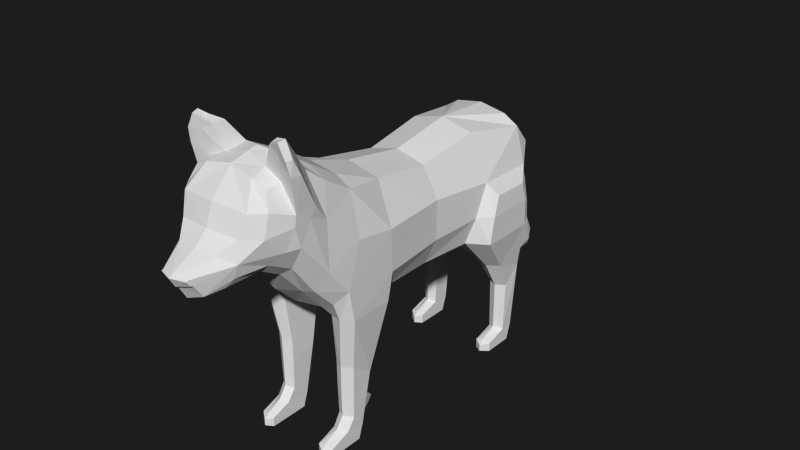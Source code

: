 # Source: WolfIdle.blend  (saved by Blender 2.77.0; exported with 4.5.12 LTS)
import bpy
from mathutils import Matrix  # noqa: F401  (used for matrix-valued properties, if any)

bpy.ops.wm.read_factory_settings(use_empty=True)
scene = bpy.context.scene
scene.name = 'Scene'

# ---- collections
col_collection_1 = bpy.data.collections.new('Collection 1'); scene.collection.children.link(col_collection_1)

# ---- world
world_world = bpy.data.worlds.new('World'); scene.world = world_world
world_world.color = (0.01222, 0.01222, 0.01222)
world_world.use_sun_shadow = False
world_world.sun_shadow_jitter_overblur = 0.0
world_world.cycles.sampling_method = 'NONE'
world_world.cycles.sample_map_resolution = 256

# ---- meshes
me_cube_002 = bpy.data.meshes.new('Cube.002')
me_cube_002.from_pydata([(0.3144, -2.284, 2.341), (0.4206, -1.975, 3.071), (0.4598, -1.51, 1.917), (0.4679, -1.335, 2.949), (0.5587, -1.422, 2.637), (0.4925, -2.034, 2.902), (0.5809, -1.432, 2.112), (0.3623, -2.287, 2.484), (0.406, -1.99, 2.37), (0.4354, -1.819, 3.097), (0.5794, -1.804, 2.827), (0.517, -1.888, 2.487), (0.3055, -1.343, 3.053), (0.2473, -2.338, 2.25), (0.305, -1.511, 1.866), (0.2739, -1.994, 3.141), (0.3787, -2.165, 2.907), (0.2225, -2.398, 2.559), (0.2428, -1.8, 3.17), (0.3182, -2.01, 2.294), (0.1738, -2.512, 2.216), (0.1536, -2.643, 2.422), (0.4301, -1.74, 2.242), (0.443, -1.543, 3.113), (0.5864, -1.582, 2.838), (0.5685, -1.752, 2.492), (0.3076, -1.769, 2.153), (0.2479, -1.559, 3.197), (0.4921, -2.091, 2.677), (0.5766, -1.821, 2.716), (0.3412, -2.239, 2.69), (0.5769, -1.632, 2.729), (0.1612, -2.606, 2.36), (0.1536, -2.662, 2.412), (0.1612, -2.625, 2.359), (0.4789, -1.694, 3.328), (0.4713, -1.863, 3.338), (0.6152, -1.758, 3.182), (0.6082, -1.873, 3.19), (0.3389, -1.836, 3.405), (0.3439, -1.7, 3.41), (0.5281, -1.832, 3.502), (0.5093, -1.907, 3.489), (0.6042, -1.838, 3.341), (0.5866, -1.905, 3.338), (0.4012, -1.863, 3.457), (0.4129, -1.813, 3.478), (0.4716, -1.022, 2.75), (0.3055, -1.03, 2.853), (0.3257, 0.1876, 2.527), (0.0, 0.1794, 2.614), (0.3484, 0.9135, 2.643), (0.0, 0.906, 2.733), (0.4679, 1.579, 2.539), (0.3055, 1.572, 2.643), (0.4679, 1.76, 2.318), (0.2252, 1.871, 2.419), (0.4679, 1.754, 1.975), (0.2252, 1.787, 1.819), (0.4679, 1.553, 1.493), (0.3061, 1.527, 1.49), (0.4679, 0.7167, 1.494), (0.3055, 0.7762, 1.427), (0.4169, 0.1079, 1.505), (0.2621, 0.1217, 1.434), (0.489, -0.5595, 1.565), (0.3161, -0.5616, 1.453), (0.4742, -1.288, 1.684), (0.3184, -1.282, 1.603), (0.5719, 0.9137, 2.149), (0.5765, 1.579, 2.134), (0.5604, 0.7666, 1.793), (0.5492, 1.581, 1.846), (0.5282, 0.1498, 1.782), (0.5966, -0.5989, 1.777), (0.5987, -1.206, 1.833), (0.5259, 0.157, 2.22), (0.6001, -0.6163, 2.236), (0.5999, -1.053, 2.301), (0.0, -0.5327, 2.737), (0.3611, -0.5248, 2.647), (0.2959, 1.851, 2.083), (0.2357, 2.023, 2.031), (0.2353, 1.837, 1.693), (0.3063, 1.952, 1.875), (0.2306, 2.152, 1.677), (0.2294, 1.828, 1.448), (0.2912, 2.024, 1.563), (0.2012, 2.273, 1.328), (0.2151, 1.887, 1.236), (0.2525, 2.112, 1.27), (0.1676, 2.341, 1.083), (0.1676, 2.036, 0.8748), (0.2011, 2.22, 0.9789), (0.1391, 2.473, 0.8714), (0.139, 2.258, 0.682), (0.1704, 2.405, 0.7697), (0.1286, 2.458, 0.6911), (0.6919, 1.486, 1.489), (0.6929, 0.8548, 1.494), (0.6846, 0.986, 2.01), (0.6846, 1.417, 2.003), (0.7008, 0.9022, 1.799), (0.6996, 1.458, 1.805), (0.3531, 1.571, 0.9556), (0.4685, 1.594, 0.9624), (0.5921, 1.535, 0.9529), (0.3754, 1.343, 0.7437), (0.4688, 1.295, 0.7437), (0.5692, 1.363, 0.7437), (0.3889, 1.539, 0.1695), (0.4692, 1.56, 0.1695), (0.3889, 1.343, 0.1655), (0.4692, 1.295, 0.1952), (0.5558, 1.505, 0.1695), (0.5558, 1.363, 0.1655), (0.3889, 1.482, -0.002946), (0.4692, 1.502, 0.00062), (0.3889, 1.383, -0.002946), (0.4692, 1.335, -0.002946), (0.5558, 1.448, -0.002946), (0.5558, 1.404, -0.002946), (0.3889, 1.098, 0.09539), (0.4692, 1.05, 0.06824), (0.4692, 1.05, -0.002946), (0.5558, 1.118, 0.09539), (0.3889, 1.098, -0.002946), (0.5558, 1.118, -0.002946), (0.4692, 1.108, 0.1225), (0.2986, -0.7953, 0.7233), (0.3934, -0.7745, 0.7233), (0.3001, -1.082, 0.6417), (0.3934, -1.131, 0.6433), (0.4954, -0.829, 0.7233), (0.4939, -1.062, 0.641), (0.3136, -0.8928, 0.1695), (0.3939, -0.8719, 0.1695), (0.3136, -1.163, 0.1719), (0.3939, -1.211, 0.2016), (0.4804, -0.9265, 0.1695), (0.4804, -1.143, 0.1719), (0.3136, -0.9498, -0.002946), (0.3939, -0.9302, 0.0006201), (0.3136, -1.048, -0.002946), (0.3939, -1.097, -0.002946), (0.4804, -0.9835, -0.002946), (0.4804, -1.028, -0.002946), (0.3136, -1.384, 0.09539), (0.3939, -1.433, 0.06824), (0.3939, -1.433, -0.002946), (0.4804, -1.364, 0.09539), (0.3136, -1.384, -0.002946), (0.4804, -1.364, -0.002946), (0.3939, -1.374, 0.1225), (0.3936, -1.128, 0.4723), (0.4893, -1.06, 0.4598), (0.4903, -0.8778, 0.4683), (0.3037, -0.8441, 0.4683), (0.3047, -1.08, 0.4605), (0.3936, -0.8232, 0.4683), (0.3938, -1.125, 0.321), (0.3091, -0.8708, 0.3107), (0.3938, -0.8499, 0.3107), (0.4844, -1.057, 0.2979), (0.4849, -0.9045, 0.3107), (0.3096, -1.078, 0.2985), (0.4538, -0.8011, 0.3524), (0.4565, -0.7744, 0.4046), (0.4072, -0.7674, 0.404), (0.3615, -0.7625, 0.4046), (0.3642, -0.7892, 0.3524), (0.4073, -0.7941, 0.3518), (0.5923, -1.135, 1.476), (0.5837, -0.6502, 1.476), (0.4705, -1.209, 1.476), (0.3176, -1.15, 1.454), (0.4752, -0.6211, 1.476), (0.3288, -0.6382, 1.442), (0.3006, -1.086, 0.8913), (0.3964, -1.134, 0.8929), (0.5013, -1.066, 0.8906), (0.3572, 1.158, 1.052), (0.4685, 1.107, 1.069), (0.6015, 1.194, 1.069), (-0.3144, -2.284, 2.341), (-0.4206, -1.975, 3.071), (-0.4598, -1.51, 1.917), (-0.4679, -1.335, 2.949), (-0.5587, -1.422, 2.637), (-0.4925, -2.034, 2.902), (-0.5809, -1.432, 2.112), (-0.3623, -2.287, 2.484), (-0.406, -1.99, 2.37), (-0.4354, -1.819, 3.097), (-0.5794, -1.804, 2.827), (-0.517, -1.888, 2.487), (-0.3055, -1.343, 3.053), (-0.2473, -2.338, 2.25), (-0.305, -1.511, 1.866), (-0.2739, -1.994, 3.141), (-0.3787, -2.165, 2.907), (-0.2225, -2.398, 2.559), (-0.2428, -1.8, 3.17), (-0.3182, -2.01, 2.294), (-0.1738, -2.512, 2.216), (-0.1536, -2.643, 2.422), (-0.4301, -1.74, 2.242), (-0.443, -1.543, 3.113), (-0.5864, -1.582, 2.838), (-0.5685, -1.752, 2.492), (-0.3076, -1.769, 2.153), (-0.2479, -1.559, 3.197), (-0.4921, -2.091, 2.677), (-0.5766, -1.821, 2.716), (-0.3412, -2.239, 2.69), (-0.5769, -1.632, 2.729), (-0.1612, -2.606, 2.36), (-0.1536, -2.662, 2.412), (-0.1612, -2.625, 2.359), (-0.4789, -1.694, 3.328), (-0.4713, -1.863, 3.338), (-0.6152, -1.758, 3.182), (-0.6082, -1.873, 3.19), (-0.3389, -1.836, 3.405), (-0.3439, -1.7, 3.41), (-0.5281, -1.832, 3.502), (-0.5093, -1.907, 3.489), (-0.6042, -1.838, 3.341), (-0.5866, -1.905, 3.338), (-0.4012, -1.863, 3.457), (-0.4129, -1.813, 3.478), (-0.4716, -1.022, 2.75), (-0.3055, -1.03, 2.853), (-0.3498, 0.1882, 2.52), (-0.3742, 0.914, 2.636), (-0.4679, 1.579, 2.539), (-0.3055, 1.572, 2.643), (-0.4679, 1.76, 2.318), (-0.2252, 1.871, 2.419), (-0.4679, 1.754, 1.975), (-0.2252, 1.787, 1.819), (-0.4679, 1.553, 1.493), (-0.3061, 1.527, 1.49), (-0.4679, 0.7167, 1.494), (-0.3055, 0.7762, 1.427), (-0.4169, 0.1079, 1.505), (-0.2621, 0.1217, 1.434), (-0.489, -0.5595, 1.565), (-0.3161, -0.5616, 1.453), (-0.4742, -1.288, 1.684), (-0.3184, -1.282, 1.603), (-0.5719, 0.9137, 2.149), (-0.5765, 1.579, 2.134), (-0.5604, 0.7666, 1.793), (-0.5492, 1.581, 1.846), (-0.5282, 0.1498, 1.782), (-0.5966, -0.5989, 1.777), (-0.5987, -1.206, 1.833), (-0.5259, 0.157, 2.22), (-0.6001, -0.6163, 2.236), (-0.5999, -1.053, 2.301), (-0.3878, -0.5242, 2.641), (-0.2959, 1.851, 2.083), (-0.2357, 2.023, 2.031), (-0.2353, 1.837, 1.693), (-0.3063, 1.952, 1.875), (-0.2306, 2.152, 1.677), (-0.2294, 1.828, 1.448), (-0.2912, 2.024, 1.563), (-0.2012, 2.273, 1.328), (-0.2151, 1.887, 1.236), (-0.2525, 2.112, 1.27), (-0.1676, 2.341, 1.083), (-0.1676, 2.036, 0.8748), (-0.2011, 2.22, 0.9789), (-0.1391, 2.473, 0.8714), (-0.139, 2.258, 0.682), (-0.1704, 2.405, 0.7697), (-0.1286, 2.458, 0.6911), (-0.6919, 1.486, 1.489), (-0.6929, 0.8548, 1.494), (-0.6846, 0.986, 2.01), (-0.6846, 1.417, 2.003), (-0.7008, 0.9022, 1.799), (-0.6996, 1.458, 1.805), (-0.3531, 1.571, 0.9556), (-0.4685, 1.594, 0.9624), (-0.5921, 1.535, 0.9529), (-0.3754, 1.343, 0.7437), (-0.4688, 1.295, 0.7437), (-0.5692, 1.363, 0.7437), (-0.3889, 1.539, 0.1695), (-0.4692, 1.56, 0.1695), (-0.3889, 1.343, 0.1655), (-0.4692, 1.295, 0.1952), (-0.5558, 1.505, 0.1695), (-0.5558, 1.363, 0.1655), (-0.3889, 1.482, -0.002946), (-0.4692, 1.502, 0.00062), (-0.3889, 1.383, -0.002946), (-0.4692, 1.335, -0.002946), (-0.5558, 1.448, -0.002946), (-0.5558, 1.404, -0.002946), (-0.3889, 1.098, 0.09539), (-0.4692, 1.05, 0.06824), (-0.4692, 1.05, -0.002946), (-0.5558, 1.118, 0.09539), (-0.3889, 1.098, -0.002946), (-0.5558, 1.118, -0.002946), (-0.4692, 1.108, 0.1225), (-0.2986, -0.7953, 0.7233), (-0.3934, -0.7745, 0.7233), (-0.3001, -1.082, 0.6417), (-0.3934, -1.131, 0.6433), (-0.4954, -0.829, 0.7233), (-0.4939, -1.062, 0.641), (-0.3136, -0.8928, 0.1695), (-0.3939, -0.8719, 0.1695), (-0.3136, -1.163, 0.1719), (-0.3939, -1.211, 0.2016), (-0.4804, -0.9265, 0.1695), (-0.4804, -1.143, 0.1719), (-0.3136, -0.9498, -0.002946), (-0.3939, -0.9302, 0.0006201), (-0.3136, -1.048, -0.002946), (-0.3939, -1.097, -0.002946), (-0.4804, -0.9835, -0.002946), (-0.4804, -1.028, -0.002946), (-0.3136, -1.384, 0.09539), (-0.3939, -1.433, 0.06824), (-0.3939, -1.433, -0.002946), (-0.4804, -1.364, 0.09539), (-0.3136, -1.384, -0.002946), (-0.4804, -1.364, -0.002946), (-0.3939, -1.374, 0.1225), (-0.3936, -1.128, 0.4723), (-0.4893, -1.06, 0.4598), (-0.4903, -0.8778, 0.4683), (-0.3037, -0.8441, 0.4683), (-0.3047, -1.08, 0.4605), (-0.3936, -0.8232, 0.4683), (-0.3938, -1.125, 0.321), (-0.3091, -0.8708, 0.3107), (-0.3938, -0.8499, 0.3107), (-0.4844, -1.057, 0.2979), (-0.4849, -0.9045, 0.3107), (-0.3096, -1.078, 0.2985), (-0.4538, -0.8011, 0.3524), (-0.4565, -0.7744, 0.4046), (-0.4072, -0.7674, 0.404), (-0.3615, -0.7625, 0.4046), (-0.3642, -0.7892, 0.3524), (-0.4073, -0.7941, 0.3518), (-0.5923, -1.135, 1.476), (-0.5837, -0.6502, 1.476), (-0.4705, -1.209, 1.476), (-0.3176, -1.15, 1.454), (-0.4752, -0.6211, 1.476), (-0.3288, -0.6382, 1.442), (-0.3006, -1.086, 0.8913), (-0.3964, -1.134, 0.8929), (-0.5013, -1.066, 0.8906), (0.0, -1.551, 1.797), (0.0, -1.35, 3.105), (0.0, -2.383, 2.18), (0.0, -1.96, 3.189), (0.0, -2.202, 2.926), (0.0, -2.42, 2.581), (0.0, -1.755, 3.238), (0.0, -2.029, 2.234), (0.0, -2.699, 2.429), (0.0, -2.549, 2.158), (0.0, -1.656, 3.256), (0.0, -1.797, 2.121), (0.0, -2.282, 2.708), (0.0, -2.637, 2.313), (0.0, -2.718, 2.42), (0.0, -2.656, 2.312), (0.0, -1.037, 2.904), (0.0, 1.572, 2.697), (0.0, 1.888, 2.448), (0.0, 1.793, 1.75), (0.0, 1.605, 1.402), (0.0, 0.7691, 1.365), (0.0, 0.1425, 1.386), (0.0, -0.5687, 1.41), (0.0, -1.284, 1.544), (0.0, 2.051, 2.049), (0.0, 1.819, 1.661), (0.0, 2.185, 1.683), (0.0, 1.815, 1.412), (0.0, 2.306, 1.321), (0.0, 1.862, 1.207), (0.0, 2.372, 1.088), (0.0, 2.024, 0.8419), (0.0, 2.521, 0.8713), (0.0, 2.268, 0.6375), (0.0, 2.48, 0.6608), (-0.3572, 1.158, 1.052), (-0.4685, 1.107, 1.069), (-0.6015, 1.194, 1.069)], [], [(10, 9, 1, 5), (19, 8, 0, 13), (369, 19, 13, 364), (18, 368, 365, 15), (16, 15, 365, 366), (29, 10, 5, 28), (8, 11, 7, 0), (362, 14, 26, 373), (22, 25, 11, 8), (31, 24, 10, 29), (26, 22, 8, 19), (18, 9, 36, 39), (27, 372, 368, 18), (24, 23, 35, 37), (0, 7, 21, 32, 20), (17, 367, 370, 21), (28, 5, 16, 30), (5, 1, 15, 16), (9, 18, 15, 1), (20, 32, 375, 371), (364, 13, 20, 371), (17, 21, 7), (3, 12, 27, 23), (363, 372, 27, 12), (4, 3, 23, 24), (14, 2, 22, 26), (4, 24, 31), (2, 6, 25, 22), (26, 19, 369, 373), (0, 20, 13), (6, 4, 31, 25), (7, 28, 30, 17), (17, 30, 374, 367), (25, 31, 29, 11), (11, 29, 28, 7), (16, 366, 374, 30), (377, 34, 33, 376), (21, 370, 376, 33), (32, 21, 33, 34), (375, 32, 34, 377), (37, 35, 41, 43), (38, 37, 43, 44), (23, 27, 40, 35), (10, 24, 37, 38), (27, 18, 39, 40), (9, 10, 38, 36), (43, 41, 42, 44), (41, 46, 45, 42), (40, 39, 45, 46), (39, 36, 42, 45), (35, 40, 46, 41), (36, 38, 44, 42), (363, 12, 48, 378), (12, 3, 47, 48), (79, 80, 49, 50), (50, 49, 51, 52), (52, 54, 379), (52, 51, 53, 54), (379, 54, 56, 380), (54, 53, 55, 56), (380, 56, 82, 387), (381, 58, 60, 382), (58, 57, 59, 60), (382, 60, 62, 383), (182, 181, 107, 108), (383, 62, 64, 384), (62, 61, 63, 64), (384, 64, 66, 385), (64, 63, 65, 66), (385, 66, 68, 386), (67, 68, 175, 174), (386, 68, 14, 362), (68, 2, 14), (53, 51, 69, 70), (70, 69, 100, 101), (72, 70, 101, 103), (59, 57, 72), (55, 70, 72, 57), (53, 70, 55), (65, 63, 73, 74), (75, 67, 174, 172), (2, 67, 75, 6), (63, 61, 71, 73), (6, 75, 78, 4), (74, 73, 76, 77), (75, 74, 77, 78), (73, 71, 69, 76), (48, 47, 80, 79), (378, 48, 79), (49, 76, 69, 51), (80, 77, 76, 49), (77, 80, 47, 78), (4, 78, 47, 3), (81, 57, 58), (387, 82, 85, 389), (81, 58, 83, 84), (56, 81, 84, 82), (58, 381, 388, 83), (85, 87, 90, 88), (84, 83, 86, 87), (83, 388, 390, 86), (82, 84, 87, 85), (88, 90, 93, 91), (389, 85, 88, 391), (87, 86, 89, 90), (86, 390, 392, 89), (91, 93, 96, 94), (391, 88, 91, 393), (90, 89, 92, 93), (89, 392, 394, 92), (395, 94, 97, 397), (393, 91, 94, 395), (93, 92, 95, 96), (92, 394, 396, 95), (95, 97, 96), (397, 97, 95, 396), (96, 97, 94), (57, 81, 56, 55), (101, 100, 102, 103), (103, 102, 99, 98), (59, 72, 103, 98), (69, 71, 102, 100), (71, 61, 99, 102), (181, 104, 107), (109, 108, 113, 115), (183, 182, 108, 109), (106, 183, 109), (114, 115, 121, 120), (118, 119, 124, 126), (105, 106, 114, 111), (106, 109, 115, 114), (104, 105, 111, 110), (108, 107, 112, 113), (116, 117, 119, 118), (119, 117, 120, 121), (112, 110, 116, 118), (110, 111, 117, 116), (111, 114, 120, 117), (115, 113, 128, 125), (125, 123, 124, 127), (123, 122, 126, 124), (112, 118, 126, 122), (119, 121, 127, 124), (113, 112, 122, 128), (121, 115, 125, 127), (125, 128, 123), (128, 122, 123), (164, 163, 140, 139), (163, 160, 138, 140), (139, 140, 146, 145), (143, 144, 149, 151), (165, 161, 135, 137), (161, 162, 136, 135), (162, 164, 139, 136), (160, 165, 137, 138), (141, 142, 144, 143), (144, 142, 145, 146), (137, 135, 141, 143), (135, 136, 142, 141), (136, 139, 145, 142), (140, 138, 153, 150), (150, 148, 149, 152), (148, 147, 151, 149), (137, 143, 151, 147), (144, 146, 152, 149), (138, 137, 147, 153), (146, 140, 150, 152), (150, 153, 148), (153, 147, 148), (132, 131, 158, 154), (130, 133, 156, 159), (129, 130, 159, 157), (131, 129, 157, 158), (134, 132, 154, 155), (133, 134, 155, 156), (154, 158, 165, 160), (159, 156, 167, 168), (162, 161, 170, 171), (158, 157, 161, 165), (155, 154, 160, 163), (156, 155, 163, 164), (168, 167, 166, 171), (169, 168, 171, 170), (164, 162, 171, 166), (157, 159, 168, 169), (156, 164, 166, 167), (161, 157, 169, 170), (180, 172, 174, 179), (178, 175, 177, 129), (130, 176, 173, 133), (133, 173, 172, 180), (179, 174, 175, 178), (68, 66, 177, 175), (66, 65, 176, 177), (74, 75, 172, 173), (65, 74, 173, 176), (2, 68, 67), (129, 131, 178), (134, 133, 180), (132, 134, 180, 179), (131, 132, 179, 178), (129, 177, 176, 130), (107, 104, 110, 112), (98, 99, 183, 106), (99, 61, 182, 183), (60, 59, 105, 104), (59, 98, 106, 105), (62, 60, 104, 181), (61, 62, 181, 182), (194, 189, 185, 193), (203, 197, 184, 192), (369, 364, 197, 203), (202, 199, 365, 368), (200, 366, 365, 199), (213, 212, 189, 194), (192, 184, 191, 195), (362, 373, 210, 198), (206, 192, 195, 209), (215, 213, 194, 208), (210, 203, 192, 206), (202, 223, 220, 193), (211, 202, 368, 372), (208, 221, 219, 207), (184, 204, 216, 205, 191), (201, 205, 370, 367), (212, 214, 200, 189), (189, 200, 199, 185), (193, 185, 199, 202), (204, 371, 375, 216), (364, 371, 204, 197), (201, 191, 205), (187, 207, 211, 196), (363, 196, 211, 372), (188, 208, 207, 187), (198, 210, 206, 186), (188, 215, 208), (186, 206, 209, 190), (210, 373, 369, 203), (184, 197, 204), (190, 209, 215, 188), (191, 201, 214, 212), (201, 367, 374, 214), (209, 195, 213, 215), (195, 191, 212, 213), (200, 214, 374, 366), (377, 376, 217, 218), (205, 217, 376, 370), (216, 218, 217, 205), (375, 377, 218, 216), (221, 227, 225, 219), (222, 228, 227, 221), (207, 219, 224, 211), (194, 222, 221, 208), (211, 224, 223, 202), (193, 220, 222, 194), (227, 228, 226, 225), (225, 226, 229, 230), (224, 230, 229, 223), (223, 229, 226, 220), (219, 225, 230, 224), (220, 226, 228, 222), (363, 378, 232, 196), (196, 232, 231, 187), (79, 50, 233, 261), (50, 52, 234, 233), (52, 379, 236), (52, 236, 235, 234), (379, 380, 238, 236), (236, 238, 237, 235), (380, 387, 263, 238), (381, 382, 242, 240), (240, 242, 241, 239), (382, 383, 244, 242), (399, 289, 288, 398), (383, 384, 246, 244), (244, 246, 245, 243), (384, 385, 248, 246), (246, 248, 247, 245), (385, 386, 250, 248), (249, 355, 356, 250), (386, 362, 198, 250), (250, 198, 186), (235, 252, 251, 234), (252, 282, 281, 251), (254, 284, 282, 252), (241, 254, 239), (237, 239, 254, 252), (235, 237, 252), (247, 256, 255, 245), (257, 353, 355, 249), (186, 190, 257, 249), (245, 255, 253, 243), (190, 188, 260, 257), (256, 259, 258, 255), (257, 260, 259, 256), (255, 258, 251, 253), (232, 79, 261, 231), (378, 79, 232), (233, 234, 251, 258), (261, 233, 258, 259), (259, 260, 231, 261), (188, 187, 231, 260), (262, 240, 239), (387, 389, 266, 263), (262, 265, 264, 240), (238, 263, 265, 262), (240, 264, 388, 381), (266, 269, 271, 268), (265, 268, 267, 264), (264, 267, 390, 388), (263, 266, 268, 265), (269, 272, 274, 271), (389, 391, 269, 266), (268, 271, 270, 267), (267, 270, 392, 390), (272, 275, 277, 274), (391, 393, 272, 269), (271, 274, 273, 270), (270, 273, 394, 392), (395, 397, 278, 275), (393, 395, 275, 272), (274, 277, 276, 273), (273, 276, 396, 394), (276, 277, 278), (397, 396, 276, 278), (277, 275, 278), (239, 237, 238, 262), (282, 284, 283, 281), (284, 279, 280, 283), (241, 279, 284, 254), (251, 281, 283, 253), (253, 283, 280, 243), (398, 288, 285), (290, 296, 294, 289), (400, 290, 289, 399), (287, 290, 400), (295, 301, 302, 296), (299, 307, 305, 300), (286, 292, 295, 287), (287, 295, 296, 290), (285, 291, 292, 286), (289, 294, 293, 288), (297, 299, 300, 298), (300, 302, 301, 298), (293, 299, 297, 291), (291, 297, 298, 292), (292, 298, 301, 295), (296, 306, 309, 294), (306, 308, 305, 304), (304, 305, 307, 303), (293, 303, 307, 299), (300, 305, 308, 302), (294, 309, 303, 293), (302, 308, 306, 296), (306, 304, 309), (309, 304, 303), (345, 320, 321, 344), (344, 321, 319, 341), (320, 326, 327, 321), (324, 332, 330, 325), (346, 318, 316, 342), (342, 316, 317, 343), (343, 317, 320, 345), (341, 319, 318, 346), (322, 324, 325, 323), (325, 327, 326, 323), (318, 324, 322, 316), (316, 322, 323, 317), (317, 323, 326, 320), (321, 331, 334, 319), (331, 333, 330, 329), (329, 330, 332, 328), (318, 328, 332, 324), (325, 330, 333, 327), (319, 334, 328, 318), (327, 333, 331, 321), (331, 329, 334), (334, 329, 328), (313, 335, 339, 312), (311, 340, 337, 314), (310, 338, 340, 311), (312, 339, 338, 310), (315, 336, 335, 313), (314, 337, 336, 315), (335, 341, 346, 339), (340, 349, 348, 337), (343, 352, 351, 342), (339, 346, 342, 338), (336, 344, 341, 335), (337, 345, 344, 336), (349, 352, 347, 348), (350, 351, 352, 349), (345, 347, 352, 343), (338, 350, 349, 340), (337, 348, 347, 345), (342, 351, 350, 338), (361, 360, 355, 353), (359, 310, 358, 356), (311, 314, 354, 357), (314, 361, 353, 354), (360, 359, 356, 355), (250, 356, 358, 248), (248, 358, 357, 247), (256, 354, 353, 257), (247, 357, 354, 256), (186, 249, 250), (310, 359, 312), (315, 361, 314), (313, 360, 361, 315), (312, 359, 360, 313), (310, 311, 357, 358), (288, 293, 291, 285), (279, 287, 400, 280), (280, 400, 399, 243), (242, 285, 286, 241), (241, 286, 287, 279), (244, 398, 285, 242), (243, 399, 398, 244)])
_ca = me_cube_002.color_attributes.new('Col', 'BYTE_COLOR', 'CORNER')
_ca.data.foreach_set('color', [0.305, 0.305, 0.305, 1.0, 0.305, 0.305, 0.305, 1.0, 0.305, 0.305, 0.305, 1.0, 0.305, 0.305, 0.305, 1.0, 1.0, 1.0, 1.0, 1.0, 1.0, 1.0, 1.0, 1.0, 1.0, 1.0, 1.0, 1.0, 1.0, 1.0, 1.0, 1.0, 1.0, 1.0, 1.0, 1.0, 1.0, 1.0, 1.0, 1.0, 1.0, 1.0, 1.0, 1.0, 1.0, 1.0, 1.0, 1.0, 0.305, 0.305, 0.305, 1.0, 0.305, 0.305, 0.305, 1.0, 0.305, 0.305, 0.305, 1.0, 0.305, 0.305, 0.305, 1.0, 0.305, 0.305, 0.305, 1.0, 0.305, 0.305, 0.305, 1.0, 0.305, 0.305, 0.305, 1.0, 0.305, 0.305, 0.305, 1.0, 0.305, 0.305, 0.305, 1.0, 0.305, 0.305, 0.305, 1.0, 0.305, 0.305, 0.305, 1.0, 0.305, 0.305, 0.305, 1.0, 0.305, 0.305, 0.305, 1.0, 0.305, 0.305, 0.305, 1.0, 0.305, 0.305, 0.305, 1.0, 0.305, 0.305, 0.305, 1.0, 1.0, 1.0, 1.0, 1.0, 1.0, 1.0, 1.0, 1.0, 1.0, 1.0, 1.0, 1.0, 1.0, 1.0, 1.0, 1.0, 0.305, 0.305, 0.305, 1.0, 0.305, 0.305, 0.305, 1.0, 0.305, 0.305, 0.305, 1.0, 0.305, 0.305, 0.305, 1.0, 0.305, 0.305, 0.305, 1.0, 0.305, 0.305, 0.305, 1.0, 0.305, 0.305, 0.305, 1.0, 0.305, 0.305, 0.305, 1.0, 1.0, 1.0, 1.0, 1.0, 1.0, 1.0, 1.0, 1.0, 1.0, 1.0, 1.0, 1.0, 1.0, 1.0, 1.0, 1.0, 1.0, 1.0, 1.0, 1.0, 1.0, 1.0, 1.0, 1.0, 1.0, 1.0, 1.0, 1.0, 1.0, 1.0, 1.0, 1.0, 0.305, 0.305, 0.305, 1.0, 0.305, 0.305, 0.305, 1.0, 0.305, 0.305, 0.305, 1.0, 0.305, 0.305, 0.305, 1.0, 0.305, 0.305, 0.305, 1.0, 0.305, 0.305, 0.305, 1.0, 0.305, 0.305, 0.305, 1.0, 0.305, 0.305, 0.305, 1.0, 0.305, 0.305, 0.305, 1.0, 0.305, 0.305, 0.305, 1.0, 0.305, 0.305, 0.305, 1.0, 0.305, 0.305, 0.305, 1.0, 0.305, 0.305, 0.305, 1.0, 0.305, 0.305, 0.305, 1.0, 0.305, 0.305, 0.305, 1.0, 0.305, 0.305, 0.305, 1.0, 0.305, 0.305, 0.305, 1.0, 0.305, 0.305, 0.305, 1.0, 0.305, 0.305, 0.305, 1.0, 0.305, 0.305, 0.305, 1.0, 0.305, 0.305, 0.305, 1.0, 0.305, 0.305, 0.305, 1.0, 0.305, 0.305, 0.305, 1.0, 0.305, 0.305, 0.305, 1.0, 0.305, 0.305, 0.305, 1.0, 0.305, 0.305, 0.305, 1.0, 0.305, 0.305, 0.305, 1.0, 0.305, 0.305, 0.305, 1.0, 0.305, 0.305, 0.305, 1.0, 0.305, 0.305, 0.305, 1.0, 0.305, 0.305, 0.305, 1.0, 0.305, 0.305, 0.305, 1.0, 0.305, 0.305, 0.305, 1.0, 1.0, 1.0, 1.0, 1.0, 1.0, 1.0, 1.0, 1.0, 1.0, 1.0, 1.0, 1.0, 1.0, 1.0, 1.0, 1.0, 0.305, 0.305, 0.305, 1.0, 0.305, 0.305, 0.305, 1.0, 0.305, 0.305, 0.305, 1.0, 0.305, 0.305, 0.305, 1.0, 0.305, 0.305, 0.305, 1.0, 0.305, 0.305, 0.305, 1.0, 0.305, 0.305, 0.305, 1.0, 0.305, 0.305, 0.305, 1.0, 0.305, 0.305, 0.305, 1.0, 0.305, 0.305, 0.305, 1.0, 0.305, 0.305, 0.305, 1.0, 0.305, 0.305, 0.305, 1.0, 0.305, 0.305, 0.305, 1.0, 0.305, 0.305, 0.305, 1.0, 0.305, 0.305, 0.305, 1.0, 1.0, 1.0, 1.0, 1.0, 1.0, 1.0, 1.0, 1.0, 1.0, 1.0, 1.0, 1.0, 1.0, 1.0, 1.0, 1.0, 0.305, 0.305, 0.305, 1.0, 0.305, 0.305, 0.305, 1.0, 0.305, 0.305, 0.305, 1.0, 0.305, 0.305, 0.305, 1.0, 0.305, 0.305, 0.305, 1.0, 0.305, 0.305, 0.305, 1.0, 0.305, 0.305, 0.305, 1.0, 1.0, 1.0, 1.0, 1.0, 1.0, 1.0, 1.0, 1.0, 1.0, 1.0, 1.0, 1.0, 1.0, 1.0, 1.0, 1.0, 1.0, 1.0, 1.0, 1.0, 1.0, 1.0, 1.0, 1.0, 1.0, 1.0, 1.0, 1.0, 0.305, 0.305, 0.305, 1.0, 0.305, 0.305, 0.305, 1.0, 0.305, 0.305, 0.305, 1.0, 0.305, 0.305, 0.305, 1.0, 0.305, 0.305, 0.305, 1.0, 0.305, 0.305, 0.305, 1.0, 0.305, 0.305, 0.305, 1.0, 0.305, 0.305, 0.305, 1.0, 0.305, 0.305, 0.305, 1.0, 0.305, 0.305, 0.305, 1.0, 0.305, 0.305, 0.305, 1.0, 0.305, 0.305, 0.305, 1.0, 0.305, 0.305, 0.305, 1.0, 0.305, 0.305, 0.305, 1.0, 0.305, 0.305, 0.305, 1.0, 0.305, 0.305, 0.305, 1.0, 0.305, 0.305, 0.305, 1.0, 0.305, 0.305, 0.305, 1.0, 0.305, 0.305, 0.305, 1.0, 0.305, 0.305, 0.305, 1.0, 0.305, 0.305, 0.305, 1.0, 0.305, 0.305, 0.305, 1.0, 0.305, 0.305, 0.305, 1.0, 0.305, 0.305, 0.305, 1.0, 0.02416, 0.02416, 0.02416, 1.0, 0.02416, 0.02416, 0.02416, 1.0, 0.02416, 0.02416, 0.02416, 1.0, 0.02416, 0.02416, 0.02416, 1.0, 0.02416, 0.02416, 0.02416, 1.0, 0.02416, 0.02416, 0.02416, 1.0, 0.02416, 0.02416, 0.02416, 1.0, 0.02416, 0.02416, 0.02416, 1.0, 0.04817, 0.04231, 0.02519, 1.0, 0.04817, 0.04231, 0.02519, 1.0, 0.04817, 0.04231, 0.02519, 1.0, 0.04817, 0.04231, 0.02519, 1.0, 0.04817, 0.04231, 0.02519, 1.0, 0.04817, 0.04231, 0.02519, 1.0, 0.04817, 0.04231, 0.02519, 1.0, 0.04817, 0.04231, 0.02519, 1.0, 0.305, 0.305, 0.305, 1.0, 0.305, 0.305, 0.305, 1.0, 0.305, 0.305, 0.305, 1.0, 0.305, 0.305, 0.305, 1.0, 0.305, 0.305, 0.305, 1.0, 0.305, 0.305, 0.305, 1.0, 0.305, 0.305, 0.305, 1.0, 0.305, 0.305, 0.305, 1.0, 0.305, 0.305, 0.305, 1.0, 0.305, 0.305, 0.305, 1.0, 0.305, 0.305, 0.305, 1.0, 0.305, 0.305, 0.305, 1.0, 0.305, 0.305, 0.305, 1.0, 0.305, 0.305, 0.305, 1.0, 0.305, 0.305, 0.305, 1.0, 0.305, 0.305, 0.305, 1.0, 0.305, 0.305, 0.305, 1.0, 0.305, 0.305, 0.305, 1.0, 0.305, 0.305, 0.305, 1.0, 0.305, 0.305, 0.305, 1.0, 1.0, 1.0, 1.0, 1.0, 1.0, 1.0, 1.0, 1.0, 1.0, 1.0, 1.0, 1.0, 1.0, 1.0, 1.0, 1.0, 0.305, 0.305, 0.305, 1.0, 0.305, 0.305, 0.305, 1.0, 0.305, 0.305, 0.305, 1.0, 0.305, 0.305, 0.305, 1.0, 0.305, 0.305, 0.305, 1.0, 0.305, 0.305, 0.305, 1.0, 0.305, 0.305, 0.305, 1.0, 0.305, 0.305, 0.305, 1.0, 0.305, 0.305, 0.305, 1.0, 0.305, 0.305, 0.305, 1.0, 0.305, 0.305, 0.305, 1.0, 0.305, 0.305, 0.305, 1.0, 1.0, 1.0, 1.0, 1.0, 1.0, 1.0, 1.0, 1.0, 1.0, 1.0, 1.0, 1.0, 1.0, 1.0, 1.0, 1.0, 0.305, 0.305, 0.305, 1.0, 0.305, 0.305, 0.305, 1.0, 0.305, 0.305, 0.305, 1.0, 0.305, 0.305, 0.305, 1.0, 1.0, 1.0, 1.0, 1.0, 1.0, 1.0, 1.0, 1.0, 1.0, 1.0, 1.0, 1.0, 1.0, 1.0, 1.0, 1.0, 0.305, 0.305, 0.305, 1.0, 0.305, 0.305, 0.305, 1.0, 0.305, 0.305, 0.305, 1.0, 0.305, 0.305, 0.305, 1.0, 0.305, 0.305, 0.305, 1.0, 0.305, 0.305, 0.305, 1.0, 0.305, 0.305, 0.305, 1.0, 0.305, 0.305, 0.305, 1.0, 0.305, 0.305, 0.305, 1.0, 0.305, 0.305, 0.305, 1.0, 0.305, 0.305, 0.305, 1.0, 0.305, 0.305, 0.305, 1.0, 0.305, 0.305, 0.305, 1.0, 0.305, 0.305, 0.305, 1.0, 0.305, 0.305, 0.305, 1.0, 0.305, 0.305, 0.305, 1.0, 0.305, 0.305, 0.305, 1.0, 0.305, 0.305, 0.305, 1.0, 0.305, 0.305, 0.305, 1.0, 0.305, 0.305, 0.305, 1.0, 0.305, 0.305, 0.305, 1.0, 0.305, 0.305, 0.305, 1.0, 0.305, 0.305, 0.305, 1.0, 0.305, 0.305, 0.305, 1.0, 0.305, 0.305, 0.305, 1.0, 0.305, 0.305, 0.305, 1.0, 0.305, 0.305, 0.305, 1.0, 0.305, 0.305, 0.305, 1.0, 0.305, 0.305, 0.305, 1.0, 0.305, 0.305, 0.305, 1.0, 0.305, 0.305, 0.305, 1.0, 0.305, 0.305, 0.305, 1.0, 0.305, 0.305, 0.305, 1.0, 0.305, 0.305, 0.305, 1.0, 0.305, 0.305, 0.305, 1.0, 0.305, 0.305, 0.305, 1.0, 0.305, 0.305, 0.305, 1.0, 0.305, 0.305, 0.305, 1.0, 0.305, 0.305, 0.305, 1.0, 0.305, 0.305, 0.305, 1.0, 0.305, 0.305, 0.305, 1.0, 0.305, 0.305, 0.305, 1.0, 0.305, 0.305, 0.305, 1.0, 1.0, 1.0, 1.0, 1.0, 1.0, 1.0, 1.0, 1.0, 1.0, 1.0, 1.0, 1.0, 1.0, 1.0, 1.0, 1.0, 0.305, 0.305, 0.305, 1.0, 0.305, 0.305, 0.305, 1.0, 0.305, 0.305, 0.305, 1.0, 0.305, 0.305, 0.305, 1.0, 1.0, 1.0, 1.0, 1.0, 1.0, 1.0, 1.0, 1.0, 1.0, 1.0, 1.0, 1.0, 1.0, 1.0, 1.0, 1.0, 1.0, 1.0, 1.0, 1.0, 1.0, 1.0, 1.0, 1.0, 1.0, 1.0, 1.0, 1.0, 1.0, 1.0, 1.0, 1.0, 1.0, 1.0, 1.0, 1.0, 1.0, 1.0, 1.0, 1.0, 1.0, 1.0, 1.0, 1.0, 1.0, 1.0, 1.0, 1.0, 1.0, 1.0, 1.0, 1.0, 1.0, 1.0, 1.0, 1.0, 1.0, 1.0, 1.0, 1.0, 1.0, 1.0, 1.0, 1.0, 1.0, 1.0, 1.0, 1.0, 1.0, 1.0, 1.0, 1.0, 1.0, 1.0, 1.0, 1.0, 1.0, 1.0, 1.0, 1.0, 0.305, 0.305, 0.305, 1.0, 0.305, 0.305, 0.305, 1.0, 0.305, 0.305, 0.305, 1.0, 0.305, 0.305, 0.305, 1.0, 1.0, 1.0, 1.0, 1.0, 1.0, 1.0, 1.0, 1.0, 1.0, 1.0, 1.0, 1.0, 1.0, 1.0, 1.0, 1.0, 1.0, 1.0, 1.0, 1.0, 1.0, 1.0, 1.0, 1.0, 1.0, 1.0, 1.0, 1.0, 0.305, 0.305, 0.305, 1.0, 0.305, 0.305, 0.305, 1.0, 0.305, 0.305, 0.305, 1.0, 0.305, 0.305, 0.305, 1.0, 0.305, 0.305, 0.305, 1.0, 0.305, 0.305, 0.305, 1.0, 0.305, 0.305, 0.305, 1.0, 0.305, 0.305, 0.305, 1.0, 0.305, 0.305, 0.305, 1.0, 0.305, 0.305, 0.305, 1.0, 0.305, 0.305, 0.305, 1.0, 0.305, 0.305, 0.305, 1.0, 0.305, 0.305, 0.305, 1.0, 0.305, 0.305, 0.305, 1.0, 0.305, 0.305, 0.305, 1.0, 0.305, 0.305, 0.305, 1.0, 0.305, 0.305, 0.305, 1.0, 0.305, 0.305, 0.305, 1.0, 0.305, 0.305, 0.305, 1.0, 0.305, 0.305, 0.305, 1.0, 0.305, 0.305, 0.305, 1.0, 0.305, 0.305, 0.305, 1.0, 0.305, 0.305, 0.305, 1.0, 0.305, 0.305, 0.305, 1.0, 0.305, 0.305, 0.305, 1.0, 0.305, 0.305, 0.305, 1.0, 0.305, 0.305, 0.305, 1.0, 0.305, 0.305, 0.305, 1.0, 0.305, 0.305, 0.305, 1.0, 0.305, 0.305, 0.305, 1.0, 0.305, 0.305, 0.305, 1.0, 0.305, 0.305, 0.305, 1.0, 0.305, 0.305, 0.305, 1.0, 0.305, 0.305, 0.305, 1.0, 0.305, 0.305, 0.305, 1.0, 0.305, 0.305, 0.305, 1.0, 0.305, 0.305, 0.305, 1.0, 0.305, 0.305, 0.305, 1.0, 0.305, 0.305, 0.305, 1.0, 0.305, 0.305, 0.305, 1.0, 0.305, 0.305, 0.305, 1.0, 0.305, 0.305, 0.305, 1.0, 0.305, 0.305, 0.305, 1.0, 0.305, 0.305, 0.305, 1.0, 0.305, 0.305, 0.305, 1.0, 0.305, 0.305, 0.305, 1.0, 0.305, 0.305, 0.305, 1.0, 0.305, 0.305, 0.305, 1.0, 0.305, 0.305, 0.305, 1.0, 0.305, 0.305, 0.305, 1.0, 0.305, 0.305, 0.305, 1.0, 0.305, 0.305, 0.305, 1.0, 0.305, 0.305, 0.305, 1.0, 0.305, 0.305, 0.305, 1.0, 0.305, 0.305, 0.305, 1.0, 0.305, 0.305, 0.305, 1.0, 0.305, 0.305, 0.305, 1.0, 0.305, 0.305, 0.305, 1.0, 0.305, 0.305, 0.305, 1.0, 0.305, 0.305, 0.305, 1.0, 0.305, 0.305, 0.305, 1.0, 0.305, 0.305, 0.305, 1.0, 0.305, 0.305, 0.305, 1.0, 0.305, 0.305, 0.305, 1.0, 0.305, 0.305, 0.305, 1.0, 0.305, 0.305, 0.305, 1.0, 0.305, 0.305, 0.305, 1.0, 0.305, 0.305, 0.305, 1.0, 0.305, 0.305, 0.305, 1.0, 0.305, 0.305, 0.305, 1.0, 0.305, 0.305, 0.305, 1.0, 0.305, 0.305, 0.305, 1.0, 0.305, 0.305, 0.305, 1.0, 0.305, 0.305, 0.305, 1.0, 0.305, 0.305, 0.305, 1.0, 0.305, 0.305, 0.305, 1.0, 0.305, 0.305, 0.305, 1.0, 0.305, 0.305, 0.305, 1.0, 0.305, 0.305, 0.305, 1.0, 0.305, 0.305, 0.305, 1.0, 0.305, 0.305, 0.305, 1.0, 0.305, 0.305, 0.305, 1.0, 0.305, 0.305, 0.305, 1.0, 0.305, 0.305, 0.305, 1.0, 0.305, 0.305, 0.305, 1.0, 0.305, 0.305, 0.305, 1.0, 0.305, 0.305, 0.305, 1.0, 0.305, 0.305, 0.305, 1.0, 0.305, 0.305, 0.305, 1.0, 0.305, 0.305, 0.305, 1.0, 0.305, 0.305, 0.305, 1.0, 0.305, 0.305, 0.305, 1.0, 0.305, 0.305, 0.305, 1.0, 0.305, 0.305, 0.305, 1.0, 0.305, 0.305, 0.305, 1.0, 0.305, 0.305, 0.305, 1.0, 0.305, 0.305, 0.305, 1.0, 0.305, 0.305, 0.305, 1.0, 0.305, 0.305, 0.305, 1.0, 0.305, 0.305, 0.305, 1.0, 0.305, 0.305, 0.305, 1.0, 0.305, 0.305, 0.305, 1.0, 0.305, 0.305, 0.305, 1.0, 0.305, 0.305, 0.305, 1.0, 0.305, 0.305, 0.305, 1.0, 0.305, 0.305, 0.305, 1.0, 0.305, 0.305, 0.305, 1.0, 0.305, 0.305, 0.305, 1.0, 0.305, 0.305, 0.305, 1.0, 0.305, 0.305, 0.305, 1.0, 0.305, 0.305, 0.305, 1.0, 0.305, 0.305, 0.305, 1.0, 0.305, 0.305, 0.305, 1.0, 0.305, 0.305, 0.305, 1.0, 0.305, 0.305, 0.305, 1.0, 0.305, 0.305, 0.305, 1.0, 0.305, 0.305, 0.305, 1.0, 0.305, 0.305, 0.305, 1.0, 0.305, 0.305, 0.305, 1.0, 0.305, 0.305, 0.305, 1.0, 0.305, 0.305, 0.305, 1.0, 0.305, 0.305, 0.305, 1.0, 0.305, 0.305, 0.305, 1.0, 0.305, 0.305, 0.305, 1.0, 0.305, 0.305, 0.305, 1.0, 0.305, 0.305, 0.305, 1.0, 0.305, 0.305, 0.305, 1.0, 0.305, 0.305, 0.305, 1.0, 0.305, 0.305, 0.305, 1.0, 0.305, 0.305, 0.305, 1.0, 0.305, 0.305, 0.305, 1.0, 0.305, 0.305, 0.305, 1.0, 0.305, 0.305, 0.305, 1.0, 0.305, 0.305, 0.305, 1.0, 0.305, 0.305, 0.305, 1.0, 0.305, 0.305, 0.305, 1.0, 0.305, 0.305, 0.305, 1.0, 0.305, 0.305, 0.305, 1.0, 0.305, 0.305, 0.305, 1.0, 0.305, 0.305, 0.305, 1.0, 0.305, 0.305, 0.305, 1.0, 0.305, 0.305, 0.305, 1.0, 0.305, 0.305, 0.305, 1.0, 0.305, 0.305, 0.305, 1.0, 0.305, 0.305, 0.305, 1.0, 0.305, 0.305, 0.305, 1.0, 0.305, 0.305, 0.305, 1.0, 0.305, 0.305, 0.305, 1.0, 0.305, 0.305, 0.305, 1.0, 0.305, 0.305, 0.305, 1.0, 0.305, 0.305, 0.305, 1.0, 0.305, 0.305, 0.305, 1.0, 0.305, 0.305, 0.305, 1.0, 0.305, 0.305, 0.305, 1.0, 0.305, 0.305, 0.305, 1.0, 0.305, 0.305, 0.305, 1.0, 0.305, 0.305, 0.305, 1.0, 0.305, 0.305, 0.305, 1.0, 0.305, 0.305, 0.305, 1.0, 0.305, 0.305, 0.305, 1.0, 0.305, 0.305, 0.305, 1.0, 0.305, 0.305, 0.305, 1.0, 0.305, 0.305, 0.305, 1.0, 0.305, 0.305, 0.305, 1.0, 0.305, 0.305, 0.305, 1.0, 0.305, 0.305, 0.305, 1.0, 0.305, 0.305, 0.305, 1.0, 0.305, 0.305, 0.305, 1.0, 0.305, 0.305, 0.305, 1.0, 0.305, 0.305, 0.305, 1.0, 0.305, 0.305, 0.305, 1.0, 0.305, 0.305, 0.305, 1.0, 0.305, 0.305, 0.305, 1.0, 0.305, 0.305, 0.305, 1.0, 0.305, 0.305, 0.305, 1.0, 0.305, 0.305, 0.305, 1.0, 0.305, 0.305, 0.305, 1.0, 0.305, 0.305, 0.305, 1.0, 0.305, 0.305, 0.305, 1.0, 0.305, 0.305, 0.305, 1.0, 0.305, 0.305, 0.305, 1.0, 0.305, 0.305, 0.305, 1.0, 0.305, 0.305, 0.305, 1.0, 0.305, 0.305, 0.305, 1.0, 0.305, 0.305, 0.305, 1.0, 0.305, 0.305, 0.305, 1.0, 0.305, 0.305, 0.305, 1.0, 0.305, 0.305, 0.305, 1.0, 0.305, 0.305, 0.305, 1.0, 0.305, 0.305, 0.305, 1.0, 0.305, 0.305, 0.305, 1.0, 0.305, 0.305, 0.305, 1.0, 0.305, 0.305, 0.305, 1.0, 0.305, 0.305, 0.305, 1.0, 0.305, 0.305, 0.305, 1.0, 0.305, 0.305, 0.305, 1.0, 0.305, 0.305, 0.305, 1.0, 0.305, 0.305, 0.305, 1.0, 0.305, 0.305, 0.305, 1.0, 0.305, 0.305, 0.305, 1.0, 0.305, 0.305, 0.305, 1.0, 0.305, 0.305, 0.305, 1.0, 0.305, 0.305, 0.305, 1.0, 0.305, 0.305, 0.305, 1.0, 0.305, 0.305, 0.305, 1.0, 0.305, 0.305, 0.305, 1.0, 0.305, 0.305, 0.305, 1.0, 0.305, 0.305, 0.305, 1.0, 0.305, 0.305, 0.305, 1.0, 0.305, 0.305, 0.305, 1.0, 0.305, 0.305, 0.305, 1.0, 0.305, 0.305, 0.305, 1.0, 0.305, 0.305, 0.305, 1.0, 0.305, 0.305, 0.305, 1.0, 0.305, 0.305, 0.305, 1.0, 0.305, 0.305, 0.305, 1.0, 0.305, 0.305, 0.305, 1.0, 0.305, 0.305, 0.305, 1.0, 0.305, 0.305, 0.305, 1.0, 0.305, 0.305, 0.305, 1.0, 0.305, 0.305, 0.305, 1.0, 0.305, 0.305, 0.305, 1.0, 0.305, 0.305, 0.305, 1.0, 0.305, 0.305, 0.305, 1.0, 0.305, 0.305, 0.305, 1.0, 0.305, 0.305, 0.305, 1.0, 0.305, 0.305, 0.305, 1.0, 0.305, 0.305, 0.305, 1.0, 0.305, 0.305, 0.305, 1.0, 0.305, 0.305, 0.305, 1.0, 0.305, 0.305, 0.305, 1.0, 0.305, 0.305, 0.305, 1.0, 0.305, 0.305, 0.305, 1.0, 0.305, 0.305, 0.305, 1.0, 0.305, 0.305, 0.305, 1.0, 0.305, 0.305, 0.305, 1.0, 0.305, 0.305, 0.305, 1.0, 0.305, 0.305, 0.305, 1.0, 0.305, 0.305, 0.305, 1.0, 0.305, 0.305, 0.305, 1.0, 0.305, 0.305, 0.305, 1.0, 0.305, 0.305, 0.305, 1.0, 0.305, 0.305, 0.305, 1.0, 0.305, 0.305, 0.305, 1.0, 0.305, 0.305, 0.305, 1.0, 0.305, 0.305, 0.305, 1.0, 0.305, 0.305, 0.305, 1.0, 0.305, 0.305, 0.305, 1.0, 0.305, 0.305, 0.305, 1.0, 0.305, 0.305, 0.305, 1.0, 0.305, 0.305, 0.305, 1.0, 0.305, 0.305, 0.305, 1.0, 0.305, 0.305, 0.305, 1.0, 0.305, 0.305, 0.305, 1.0, 0.305, 0.305, 0.305, 1.0, 0.305, 0.305, 0.305, 1.0, 0.305, 0.305, 0.305, 1.0, 0.305, 0.305, 0.305, 1.0, 0.305, 0.305, 0.305, 1.0, 0.305, 0.305, 0.305, 1.0, 0.305, 0.305, 0.305, 1.0, 0.305, 0.305, 0.305, 1.0, 0.305, 0.305, 0.305, 1.0, 0.305, 0.305, 0.305, 1.0, 0.305, 0.305, 0.305, 1.0, 0.305, 0.305, 0.305, 1.0, 0.305, 0.305, 0.305, 1.0, 0.305, 0.305, 0.305, 1.0, 0.305, 0.305, 0.305, 1.0, 0.305, 0.305, 0.305, 1.0, 0.305, 0.305, 0.305, 1.0, 0.305, 0.305, 0.305, 1.0, 0.305, 0.305, 0.305, 1.0, 0.305, 0.305, 0.305, 1.0, 0.305, 0.305, 0.305, 1.0, 0.305, 0.305, 0.305, 1.0, 0.305, 0.305, 0.305, 1.0, 0.305, 0.305, 0.305, 1.0, 0.305, 0.305, 0.305, 1.0, 0.305, 0.305, 0.305, 1.0, 0.305, 0.305, 0.305, 1.0, 0.305, 0.305, 0.305, 1.0, 0.305, 0.305, 0.305, 1.0, 0.305, 0.305, 0.305, 1.0, 0.305, 0.305, 0.305, 1.0, 0.305, 0.305, 0.305, 1.0, 0.305, 0.305, 0.305, 1.0, 0.305, 0.305, 0.305, 1.0, 0.305, 0.305, 0.305, 1.0, 0.305, 0.305, 0.305, 1.0, 0.305, 0.305, 0.305, 1.0, 0.305, 0.305, 0.305, 1.0, 0.305, 0.305, 0.305, 1.0, 0.305, 0.305, 0.305, 1.0, 0.305, 0.305, 0.305, 1.0, 0.305, 0.305, 0.305, 1.0, 0.305, 0.305, 0.305, 1.0, 0.305, 0.305, 0.305, 1.0, 0.305, 0.305, 0.305, 1.0, 0.305, 0.305, 0.305, 1.0, 0.305, 0.305, 0.305, 1.0, 0.305, 0.305, 0.305, 1.0, 0.305, 0.305, 0.305, 1.0, 0.305, 0.305, 0.305, 1.0, 0.305, 0.305, 0.305, 1.0, 0.305, 0.305, 0.305, 1.0, 0.305, 0.305, 0.305, 1.0, 0.305, 0.305, 0.305, 1.0, 0.305, 0.305, 0.305, 1.0, 0.305, 0.305, 0.305, 1.0, 0.305, 0.305, 0.305, 1.0, 0.305, 0.305, 0.305, 1.0, 0.305, 0.305, 0.305, 1.0, 0.305, 0.305, 0.305, 1.0, 0.305, 0.305, 0.305, 1.0, 0.305, 0.305, 0.305, 1.0, 0.305, 0.305, 0.305, 1.0, 0.305, 0.305, 0.305, 1.0, 0.305, 0.305, 0.305, 1.0, 0.305, 0.305, 0.305, 1.0, 0.305, 0.305, 0.305, 1.0, 0.305, 0.305, 0.305, 1.0, 0.305, 0.305, 0.305, 1.0, 0.305, 0.305, 0.305, 1.0, 0.305, 0.305, 0.305, 1.0, 0.305, 0.305, 0.305, 1.0, 0.305, 0.305, 0.305, 1.0, 0.305, 0.305, 0.305, 1.0, 0.305, 0.305, 0.305, 1.0, 0.305, 0.305, 0.305, 1.0, 0.305, 0.305, 0.305, 1.0, 0.305, 0.305, 0.305, 1.0, 0.305, 0.305, 0.305, 1.0, 0.305, 0.305, 0.305, 1.0, 0.305, 0.305, 0.305, 1.0, 0.305, 0.305, 0.305, 1.0, 0.305, 0.305, 0.305, 1.0, 0.305, 0.305, 0.305, 1.0, 0.305, 0.305, 0.305, 1.0, 0.305, 0.305, 0.305, 1.0, 0.305, 0.305, 0.305, 1.0, 0.305, 0.305, 0.305, 1.0, 0.305, 0.305, 0.305, 1.0, 0.305, 0.305, 0.305, 1.0, 0.305, 0.305, 0.305, 1.0, 0.305, 0.305, 0.305, 1.0, 0.305, 0.305, 0.305, 1.0, 0.305, 0.305, 0.305, 1.0, 0.305, 0.305, 0.305, 1.0, 0.305, 0.305, 0.305, 1.0, 0.305, 0.305, 0.305, 1.0, 0.305, 0.305, 0.305, 1.0, 0.305, 0.305, 0.305, 1.0, 0.305, 0.305, 0.305, 1.0, 0.305, 0.305, 0.305, 1.0, 0.305, 0.305, 0.305, 1.0, 0.305, 0.305, 0.305, 1.0, 0.305, 0.305, 0.305, 1.0, 0.305, 0.305, 0.305, 1.0, 0.305, 0.305, 0.305, 1.0, 0.305, 0.305, 0.305, 1.0, 0.305, 0.305, 0.305, 1.0, 0.305, 0.305, 0.305, 1.0, 0.305, 0.305, 0.305, 1.0, 0.305, 0.305, 0.305, 1.0, 0.305, 0.305, 0.305, 1.0, 0.305, 0.305, 0.305, 1.0, 0.305, 0.305, 0.305, 1.0, 0.305, 0.305, 0.305, 1.0, 0.305, 0.305, 0.305, 1.0, 0.305, 0.305, 0.305, 1.0, 0.305, 0.305, 0.305, 1.0, 0.305, 0.305, 0.305, 1.0, 0.305, 0.305, 0.305, 1.0, 0.305, 0.305, 0.305, 1.0, 0.305, 0.305, 0.305, 1.0, 0.305, 0.305, 0.305, 1.0, 0.305, 0.305, 0.305, 1.0, 0.305, 0.305, 0.305, 1.0, 0.305, 0.305, 0.305, 1.0, 0.305, 0.305, 0.305, 1.0, 0.305, 0.305, 0.305, 1.0, 0.305, 0.305, 0.305, 1.0, 0.305, 0.305, 0.305, 1.0, 0.305, 0.305, 0.305, 1.0, 0.305, 0.305, 0.305, 1.0, 0.305, 0.305, 0.305, 1.0, 0.305, 0.305, 0.305, 1.0, 0.305, 0.305, 0.305, 1.0, 0.305, 0.305, 0.305, 1.0, 0.305, 0.305, 0.305, 1.0, 0.305, 0.305, 0.305, 1.0, 0.305, 0.305, 0.305, 1.0, 0.305, 0.305, 0.305, 1.0, 0.305, 0.305, 0.305, 1.0, 0.305, 0.305, 0.305, 1.0, 0.305, 0.305, 0.305, 1.0, 0.305, 0.305, 0.305, 1.0, 0.305, 0.305, 0.305, 1.0, 0.305, 0.305, 0.305, 1.0, 0.305, 0.305, 0.305, 1.0, 0.305, 0.305, 0.305, 1.0, 0.305, 0.305, 0.305, 1.0, 0.305, 0.305, 0.305, 1.0, 0.305, 0.305, 0.305, 1.0, 0.305, 0.305, 0.305, 1.0, 0.305, 0.305, 0.305, 1.0, 0.305, 0.305, 0.305, 1.0, 0.305, 0.305, 0.305, 1.0, 0.305, 0.305, 0.305, 1.0, 0.305, 0.305, 0.305, 1.0, 0.305, 0.305, 0.305, 1.0, 0.305, 0.305, 0.305, 1.0, 0.305, 0.305, 0.305, 1.0, 0.305, 0.305, 0.305, 1.0, 0.305, 0.305, 0.305, 1.0, 0.305, 0.305, 0.305, 1.0, 0.305, 0.305, 0.305, 1.0, 0.305, 0.305, 0.305, 1.0, 0.305, 0.305, 0.305, 1.0, 0.305, 0.305, 0.305, 1.0, 0.305, 0.305, 0.305, 1.0, 0.305, 0.305, 0.305, 1.0, 0.305, 0.305, 0.305, 1.0, 0.305, 0.305, 0.305, 1.0, 0.305, 0.305, 0.305, 1.0, 0.305, 0.305, 0.305, 1.0, 0.305, 0.305, 0.305, 1.0, 0.305, 0.305, 0.305, 1.0, 0.305, 0.305, 0.305, 1.0, 0.305, 0.305, 0.305, 1.0, 0.305, 0.305, 0.305, 1.0, 0.305, 0.305, 0.305, 1.0, 0.305, 0.305, 0.305, 1.0, 0.305, 0.305, 0.305, 1.0, 0.305, 0.305, 0.305, 1.0, 0.305, 0.305, 0.305, 1.0, 0.305, 0.305, 0.305, 1.0, 0.305, 0.305, 0.305, 1.0, 0.305, 0.305, 0.305, 1.0, 0.305, 0.305, 0.305, 1.0, 0.305, 0.305, 0.305, 1.0, 0.305, 0.305, 0.305, 1.0, 0.305, 0.305, 0.305, 1.0, 0.305, 0.305, 0.305, 1.0, 0.305, 0.305, 0.305, 1.0, 0.305, 0.305, 0.305, 1.0, 0.305, 0.305, 0.305, 1.0, 0.305, 0.305, 0.305, 1.0, 0.305, 0.305, 0.305, 1.0, 0.305, 0.305, 0.305, 1.0, 0.305, 0.305, 0.305, 1.0, 0.305, 0.305, 0.305, 1.0, 0.305, 0.305, 0.305, 1.0, 0.305, 0.305, 0.305, 1.0, 0.305, 0.305, 0.305, 1.0, 0.305, 0.305, 0.305, 1.0, 0.305, 0.305, 0.305, 1.0, 0.305, 0.305, 0.305, 1.0, 0.305, 0.305, 0.305, 1.0, 0.305, 0.305, 0.305, 1.0, 0.305, 0.305, 0.305, 1.0, 0.305, 0.305, 0.305, 1.0, 0.305, 0.305, 0.305, 1.0, 0.305, 0.305, 0.305, 1.0, 0.305, 0.305, 0.305, 1.0, 0.305, 0.305, 0.305, 1.0, 0.305, 0.305, 0.305, 1.0, 0.305, 0.305, 0.305, 1.0, 0.305, 0.305, 0.305, 1.0, 0.305, 0.305, 0.305, 1.0, 0.305, 0.305, 0.305, 1.0, 0.305, 0.305, 0.305, 1.0, 0.305, 0.305, 0.305, 1.0, 0.305, 0.305, 0.305, 1.0, 0.305, 0.305, 0.305, 1.0, 0.305, 0.305, 0.305, 1.0, 0.305, 0.305, 0.305, 1.0, 0.305, 0.305, 0.305, 1.0, 0.305, 0.305, 0.305, 1.0, 0.305, 0.305, 0.305, 1.0, 0.305, 0.305, 0.305, 1.0, 0.305, 0.305, 0.305, 1.0, 0.305, 0.305, 0.305, 1.0, 0.305, 0.305, 0.305, 1.0, 0.305, 0.305, 0.305, 1.0, 0.305, 0.305, 0.305, 1.0, 0.305, 0.305, 0.305, 1.0, 0.305, 0.305, 0.305, 1.0, 0.305, 0.305, 0.305, 1.0, 0.305, 0.305, 0.305, 1.0, 0.305, 0.305, 0.305, 1.0, 0.305, 0.305, 0.305, 1.0, 0.305, 0.305, 0.305, 1.0, 0.305, 0.305, 0.305, 1.0, 0.305, 0.305, 0.305, 1.0, 0.305, 0.305, 0.305, 1.0, 0.305, 0.305, 0.305, 1.0, 0.305, 0.305, 0.305, 1.0, 0.305, 0.305, 0.305, 1.0, 0.305, 0.305, 0.305, 1.0, 0.305, 0.305, 0.305, 1.0, 0.305, 0.305, 0.305, 1.0, 0.305, 0.305, 0.305, 1.0, 0.305, 0.305, 0.305, 1.0, 0.305, 0.305, 0.305, 1.0, 0.305, 0.305, 0.305, 1.0, 0.305, 0.305, 0.305, 1.0, 0.305, 0.305, 0.305, 1.0, 0.305, 0.305, 0.305, 1.0, 0.305, 0.305, 0.305, 1.0, 0.305, 0.305, 0.305, 1.0, 0.305, 0.305, 0.305, 1.0, 0.305, 0.305, 0.305, 1.0, 0.305, 0.305, 0.305, 1.0, 0.305, 0.305, 0.305, 1.0, 0.305, 0.305, 0.305, 1.0, 0.305, 0.305, 0.305, 1.0, 0.305, 0.305, 0.305, 1.0, 0.305, 0.305, 0.305, 1.0, 0.305, 0.305, 0.305, 1.0, 0.305, 0.305, 0.305, 1.0, 0.305, 0.305, 0.305, 1.0, 0.305, 0.305, 0.305, 1.0, 0.305, 0.305, 0.305, 1.0, 0.305, 0.305, 0.305, 1.0, 0.305, 0.305, 0.305, 1.0, 0.305, 0.305, 0.305, 1.0, 0.305, 0.305, 0.305, 1.0, 0.305, 0.305, 0.305, 1.0, 0.305, 0.305, 0.305, 1.0, 0.305, 0.305, 0.305, 1.0, 0.305, 0.305, 0.305, 1.0, 1.0, 1.0, 1.0, 1.0, 1.0, 1.0, 1.0, 1.0, 1.0, 1.0, 1.0, 1.0, 1.0, 1.0, 1.0, 1.0, 1.0, 1.0, 1.0, 1.0, 1.0, 1.0, 1.0, 1.0, 1.0, 1.0, 1.0, 1.0, 1.0, 1.0, 1.0, 1.0, 0.305, 0.305, 0.305, 1.0, 0.305, 0.305, 0.305, 1.0, 0.305, 0.305, 0.305, 1.0, 0.305, 0.305, 0.305, 1.0, 0.305, 0.305, 0.305, 1.0, 0.305, 0.305, 0.305, 1.0, 0.305, 0.305, 0.305, 1.0, 0.305, 0.305, 0.305, 1.0, 0.305, 0.305, 0.305, 1.0, 0.305, 0.305, 0.305, 1.0, 0.305, 0.305, 0.305, 1.0, 0.305, 0.305, 0.305, 1.0, 0.305, 0.305, 0.305, 1.0, 0.305, 0.305, 0.305, 1.0, 0.305, 0.305, 0.305, 1.0, 0.305, 0.305, 0.305, 1.0, 1.0, 1.0, 1.0, 1.0, 1.0, 1.0, 1.0, 1.0, 1.0, 1.0, 1.0, 1.0, 1.0, 1.0, 1.0, 1.0, 0.305, 0.305, 0.305, 1.0, 0.305, 0.305, 0.305, 1.0, 0.305, 0.305, 0.305, 1.0, 0.305, 0.305, 0.305, 1.0, 0.305, 0.305, 0.305, 1.0, 0.305, 0.305, 0.305, 1.0, 0.305, 0.305, 0.305, 1.0, 0.305, 0.305, 0.305, 1.0, 1.0, 1.0, 1.0, 1.0, 1.0, 1.0, 1.0, 1.0, 1.0, 1.0, 1.0, 1.0, 1.0, 1.0, 1.0, 1.0, 1.0, 1.0, 1.0, 1.0, 1.0, 1.0, 1.0, 1.0, 1.0, 1.0, 1.0, 1.0, 1.0, 1.0, 1.0, 1.0, 0.305, 0.305, 0.305, 1.0, 0.305, 0.305, 0.305, 1.0, 0.305, 0.305, 0.305, 1.0, 0.305, 0.305, 0.305, 1.0, 0.305, 0.305, 0.305, 1.0, 0.305, 0.305, 0.305, 1.0, 0.305, 0.305, 0.305, 1.0, 0.305, 0.305, 0.305, 1.0, 0.305, 0.305, 0.305, 1.0, 0.305, 0.305, 0.305, 1.0, 0.305, 0.305, 0.305, 1.0, 0.305, 0.305, 0.305, 1.0, 0.305, 0.305, 0.305, 1.0, 0.305, 0.305, 0.305, 1.0, 0.305, 0.305, 0.305, 1.0, 0.305, 0.305, 0.305, 1.0, 0.305, 0.305, 0.305, 1.0, 0.305, 0.305, 0.305, 1.0, 0.305, 0.305, 0.305, 1.0, 0.305, 0.305, 0.305, 1.0, 0.305, 0.305, 0.305, 1.0, 0.305, 0.305, 0.305, 1.0, 0.305, 0.305, 0.305, 1.0, 0.305, 0.305, 0.305, 1.0, 0.305, 0.305, 0.305, 1.0, 0.305, 0.305, 0.305, 1.0, 0.305, 0.305, 0.305, 1.0, 0.305, 0.305, 0.305, 1.0, 0.305, 0.305, 0.305, 1.0, 0.305, 0.305, 0.305, 1.0, 0.305, 0.305, 0.305, 1.0, 0.305, 0.305, 0.305, 1.0, 0.305, 0.305, 0.305, 1.0, 1.0, 1.0, 1.0, 1.0, 1.0, 1.0, 1.0, 1.0, 1.0, 1.0, 1.0, 1.0, 1.0, 1.0, 1.0, 1.0, 0.305, 0.305, 0.305, 1.0, 0.305, 0.305, 0.305, 1.0, 0.305, 0.305, 0.305, 1.0, 0.305, 0.305, 0.305, 1.0, 0.305, 0.305, 0.305, 1.0, 0.305, 0.305, 0.305, 1.0, 0.305, 0.305, 0.305, 1.0, 0.305, 0.305, 0.305, 1.0, 0.305, 0.305, 0.305, 1.0, 0.305, 0.305, 0.305, 1.0, 0.305, 0.305, 0.305, 1.0, 0.305, 0.305, 0.305, 1.0, 0.305, 0.305, 0.305, 1.0, 0.305, 0.305, 0.305, 1.0, 0.305, 0.305, 0.305, 1.0, 1.0, 1.0, 1.0, 1.0, 1.0, 1.0, 1.0, 1.0, 1.0, 1.0, 1.0, 1.0, 1.0, 1.0, 1.0, 1.0, 0.305, 0.305, 0.305, 1.0, 0.305, 0.305, 0.305, 1.0, 0.305, 0.305, 0.305, 1.0, 0.305, 0.305, 0.305, 1.0, 0.305, 0.305, 0.305, 1.0, 0.305, 0.305, 0.305, 1.0, 0.305, 0.305, 0.305, 1.0, 1.0, 1.0, 1.0, 1.0, 1.0, 1.0, 1.0, 1.0, 1.0, 1.0, 1.0, 1.0, 1.0, 1.0, 1.0, 1.0, 1.0, 1.0, 1.0, 1.0, 1.0, 1.0, 1.0, 1.0, 1.0, 1.0, 1.0, 1.0, 0.305, 0.305, 0.305, 1.0, 0.305, 0.305, 0.305, 1.0, 0.305, 0.305, 0.305, 1.0, 0.305, 0.305, 0.305, 1.0, 0.305, 0.305, 0.305, 1.0, 0.305, 0.305, 0.305, 1.0, 0.305, 0.305, 0.305, 1.0, 0.305, 0.305, 0.305, 1.0, 0.305, 0.305, 0.305, 1.0, 0.305, 0.305, 0.305, 1.0, 0.305, 0.305, 0.305, 1.0, 0.305, 0.305, 0.305, 1.0, 0.305, 0.305, 0.305, 1.0, 0.305, 0.305, 0.305, 1.0, 0.305, 0.305, 0.305, 1.0, 0.305, 0.305, 0.305, 1.0, 0.305, 0.305, 0.305, 1.0, 0.305, 0.305, 0.305, 1.0, 0.305, 0.305, 0.305, 1.0, 0.305, 0.305, 0.305, 1.0, 0.305, 0.305, 0.305, 1.0, 0.305, 0.305, 0.305, 1.0, 0.305, 0.305, 0.305, 1.0, 0.305, 0.305, 0.305, 1.0, 0.02416, 0.02416, 0.02416, 1.0, 0.02416, 0.02416, 0.02416, 1.0, 0.02416, 0.02416, 0.02416, 1.0, 0.02416, 0.02416, 0.02416, 1.0, 0.02416, 0.02416, 0.02416, 1.0, 0.02416, 0.02416, 0.02416, 1.0, 0.02416, 0.02416, 0.02416, 1.0, 0.02416, 0.02416, 0.02416, 1.0, 0.04817, 0.04231, 0.02519, 1.0, 0.04817, 0.04231, 0.02519, 1.0, 0.04817, 0.04231, 0.02519, 1.0, 0.04817, 0.04231, 0.02519, 1.0, 0.04817, 0.04231, 0.02519, 1.0, 0.04817, 0.04231, 0.02519, 1.0, 0.04817, 0.04231, 0.02519, 1.0, 0.04817, 0.04231, 0.02519, 1.0, 0.305, 0.305, 0.305, 1.0, 0.305, 0.305, 0.305, 1.0, 0.305, 0.305, 0.305, 1.0, 0.305, 0.305, 0.305, 1.0, 0.305, 0.305, 0.305, 1.0, 0.305, 0.305, 0.305, 1.0, 0.305, 0.305, 0.305, 1.0, 0.305, 0.305, 0.305, 1.0, 0.305, 0.305, 0.305, 1.0, 0.305, 0.305, 0.305, 1.0, 0.305, 0.305, 0.305, 1.0, 0.305, 0.305, 0.305, 1.0, 0.305, 0.305, 0.305, 1.0, 0.305, 0.305, 0.305, 1.0, 0.305, 0.305, 0.305, 1.0, 0.305, 0.305, 0.305, 1.0, 0.305, 0.305, 0.305, 1.0, 0.305, 0.305, 0.305, 1.0, 0.305, 0.305, 0.305, 1.0, 0.305, 0.305, 0.305, 1.0, 1.0, 1.0, 1.0, 1.0, 1.0, 1.0, 1.0, 1.0, 1.0, 1.0, 1.0, 1.0, 1.0, 1.0, 1.0, 1.0, 0.305, 0.305, 0.305, 1.0, 0.305, 0.305, 0.305, 1.0, 0.305, 0.305, 0.305, 1.0, 0.305, 0.305, 0.305, 1.0, 0.305, 0.305, 0.305, 1.0, 0.305, 0.305, 0.305, 1.0, 0.305, 0.305, 0.305, 1.0, 0.305, 0.305, 0.305, 1.0, 0.305, 0.305, 0.305, 1.0, 0.305, 0.305, 0.305, 1.0, 0.305, 0.305, 0.305, 1.0, 0.305, 0.305, 0.305, 1.0, 1.0, 1.0, 1.0, 1.0, 1.0, 1.0, 1.0, 1.0, 1.0, 1.0, 1.0, 1.0, 1.0, 1.0, 1.0, 1.0, 0.305, 0.305, 0.305, 1.0, 0.305, 0.305, 0.305, 1.0, 0.305, 0.305, 0.305, 1.0, 0.305, 0.305, 0.305, 1.0, 1.0, 1.0, 1.0, 1.0, 1.0, 1.0, 1.0, 1.0, 1.0, 1.0, 1.0, 1.0, 1.0, 1.0, 1.0, 1.0, 0.305, 0.305, 0.305, 1.0, 0.305, 0.305, 0.305, 1.0, 0.305, 0.305, 0.305, 1.0, 0.305, 0.305, 0.305, 1.0, 0.305, 0.305, 0.305, 1.0, 0.305, 0.305, 0.305, 1.0, 0.305, 0.305, 0.305, 1.0, 0.305, 0.305, 0.305, 1.0, 0.305, 0.305, 0.305, 1.0, 0.305, 0.305, 0.305, 1.0, 0.305, 0.305, 0.305, 1.0, 0.305, 0.305, 0.305, 1.0, 0.305, 0.305, 0.305, 1.0, 0.305, 0.305, 0.305, 1.0, 0.305, 0.305, 0.305, 1.0, 0.305, 0.305, 0.305, 1.0, 0.305, 0.305, 0.305, 1.0, 0.305, 0.305, 0.305, 1.0, 0.305, 0.305, 0.305, 1.0, 0.305, 0.305, 0.305, 1.0, 0.305, 0.305, 0.305, 1.0, 0.305, 0.305, 0.305, 1.0, 0.305, 0.305, 0.305, 1.0, 0.305, 0.305, 0.305, 1.0, 0.305, 0.305, 0.305, 1.0, 0.305, 0.305, 0.305, 1.0, 0.305, 0.305, 0.305, 1.0, 0.305, 0.305, 0.305, 1.0, 0.305, 0.305, 0.305, 1.0, 0.305, 0.305, 0.305, 1.0, 0.305, 0.305, 0.305, 1.0, 0.305, 0.305, 0.305, 1.0, 0.305, 0.305, 0.305, 1.0, 0.305, 0.305, 0.305, 1.0, 0.305, 0.305, 0.305, 1.0, 0.305, 0.305, 0.305, 1.0, 0.305, 0.305, 0.305, 1.0, 0.305, 0.305, 0.305, 1.0, 0.305, 0.305, 0.305, 1.0, 0.305, 0.305, 0.305, 1.0, 0.305, 0.305, 0.305, 1.0, 0.305, 0.305, 0.305, 1.0, 0.305, 0.305, 0.305, 1.0, 1.0, 1.0, 1.0, 1.0, 1.0, 1.0, 1.0, 1.0, 1.0, 1.0, 1.0, 1.0, 1.0, 1.0, 1.0, 1.0, 0.305, 0.305, 0.305, 1.0, 0.305, 0.305, 0.305, 1.0, 0.305, 0.305, 0.305, 1.0, 0.305, 0.305, 0.305, 1.0, 1.0, 1.0, 1.0, 1.0, 1.0, 1.0, 1.0, 1.0, 1.0, 1.0, 1.0, 1.0, 1.0, 1.0, 1.0, 1.0, 1.0, 1.0, 1.0, 1.0, 1.0, 1.0, 1.0, 1.0, 1.0, 1.0, 1.0, 1.0, 1.0, 1.0, 1.0, 1.0, 1.0, 1.0, 1.0, 1.0, 1.0, 1.0, 1.0, 1.0, 1.0, 1.0, 1.0, 1.0, 1.0, 1.0, 1.0, 1.0, 1.0, 1.0, 1.0, 1.0, 1.0, 1.0, 1.0, 1.0, 1.0, 1.0, 1.0, 1.0, 1.0, 1.0, 1.0, 1.0, 1.0, 1.0, 1.0, 1.0, 1.0, 1.0, 1.0, 1.0, 1.0, 1.0, 1.0, 1.0, 1.0, 1.0, 1.0, 1.0, 0.305, 0.305, 0.305, 1.0, 0.305, 0.305, 0.305, 1.0, 0.305, 0.305, 0.305, 1.0, 0.305, 0.305, 0.305, 1.0, 1.0, 1.0, 1.0, 1.0, 1.0, 1.0, 1.0, 1.0, 1.0, 1.0, 1.0, 1.0, 1.0, 1.0, 1.0, 1.0, 1.0, 1.0, 1.0, 1.0, 1.0, 1.0, 1.0, 1.0, 1.0, 1.0, 1.0, 1.0, 0.305, 0.305, 0.305, 1.0, 0.305, 0.305, 0.305, 1.0, 0.305, 0.305, 0.305, 1.0, 0.305, 0.305, 0.305, 1.0, 0.305, 0.305, 0.305, 1.0, 0.305, 0.305, 0.305, 1.0, 0.305, 0.305, 0.305, 1.0, 0.305, 0.305, 0.305, 1.0, 0.305, 0.305, 0.305, 1.0, 0.305, 0.305, 0.305, 1.0, 0.305, 0.305, 0.305, 1.0, 0.305, 0.305, 0.305, 1.0, 0.305, 0.305, 0.305, 1.0, 0.305, 0.305, 0.305, 1.0, 0.305, 0.305, 0.305, 1.0, 0.305, 0.305, 0.305, 1.0, 0.305, 0.305, 0.305, 1.0, 0.305, 0.305, 0.305, 1.0, 0.305, 0.305, 0.305, 1.0, 0.305, 0.305, 0.305, 1.0, 0.305, 0.305, 0.305, 1.0, 0.305, 0.305, 0.305, 1.0, 0.305, 0.305, 0.305, 1.0, 0.305, 0.305, 0.305, 1.0, 0.305, 0.305, 0.305, 1.0, 0.305, 0.305, 0.305, 1.0, 0.305, 0.305, 0.305, 1.0, 0.305, 0.305, 0.305, 1.0, 0.305, 0.305, 0.305, 1.0, 0.305, 0.305, 0.305, 1.0, 0.305, 0.305, 0.305, 1.0, 0.305, 0.305, 0.305, 1.0, 0.305, 0.305, 0.305, 1.0, 0.305, 0.305, 0.305, 1.0, 0.305, 0.305, 0.305, 1.0, 0.305, 0.305, 0.305, 1.0, 0.305, 0.305, 0.305, 1.0, 0.305, 0.305, 0.305, 1.0, 0.305, 0.305, 0.305, 1.0, 0.305, 0.305, 0.305, 1.0, 0.305, 0.305, 0.305, 1.0, 0.305, 0.305, 0.305, 1.0, 0.305, 0.305, 0.305, 1.0, 0.305, 0.305, 0.305, 1.0, 0.305, 0.305, 0.305, 1.0, 0.305, 0.305, 0.305, 1.0, 0.305, 0.305, 0.305, 1.0, 0.305, 0.305, 0.305, 1.0, 0.305, 0.305, 0.305, 1.0, 0.305, 0.305, 0.305, 1.0, 0.305, 0.305, 0.305, 1.0, 0.305, 0.305, 0.305, 1.0, 0.305, 0.305, 0.305, 1.0, 0.305, 0.305, 0.305, 1.0, 0.305, 0.305, 0.305, 1.0, 0.305, 0.305, 0.305, 1.0, 0.305, 0.305, 0.305, 1.0, 0.305, 0.305, 0.305, 1.0, 0.305, 0.305, 0.305, 1.0, 0.305, 0.305, 0.305, 1.0, 0.305, 0.305, 0.305, 1.0, 0.305, 0.305, 0.305, 1.0, 0.305, 0.305, 0.305, 1.0, 0.305, 0.305, 0.305, 1.0, 0.305, 0.305, 0.305, 1.0, 0.305, 0.305, 0.305, 1.0, 0.305, 0.305, 0.305, 1.0, 0.305, 0.305, 0.305, 1.0, 0.305, 0.305, 0.305, 1.0, 0.305, 0.305, 0.305, 1.0, 0.305, 0.305, 0.305, 1.0, 0.305, 0.305, 0.305, 1.0, 0.305, 0.305, 0.305, 1.0, 0.305, 0.305, 0.305, 1.0, 0.305, 0.305, 0.305, 1.0, 0.305, 0.305, 0.305, 1.0, 0.305, 0.305, 0.305, 1.0, 0.305, 0.305, 0.305, 1.0, 0.305, 0.305, 0.305, 1.0, 0.305, 0.305, 0.305, 1.0, 0.305, 0.305, 0.305, 1.0, 0.305, 0.305, 0.305, 1.0, 0.305, 0.305, 0.305, 1.0, 0.305, 0.305, 0.305, 1.0, 0.305, 0.305, 0.305, 1.0, 0.305, 0.305, 0.305, 1.0, 0.305, 0.305, 0.305, 1.0, 0.305, 0.305, 0.305, 1.0, 0.305, 0.305, 0.305, 1.0, 0.305, 0.305, 0.305, 1.0, 0.305, 0.305, 0.305, 1.0, 0.305, 0.305, 0.305, 1.0, 0.305, 0.305, 0.305, 1.0, 0.305, 0.305, 0.305, 1.0, 0.305, 0.305, 0.305, 1.0, 0.305, 0.305, 0.305, 1.0, 0.305, 0.305, 0.305, 1.0, 0.305, 0.305, 0.305, 1.0, 0.305, 0.305, 0.305, 1.0, 0.305, 0.305, 0.305, 1.0, 0.305, 0.305, 0.305, 1.0, 0.305, 0.305, 0.305, 1.0, 0.305, 0.305, 0.305, 1.0, 0.305, 0.305, 0.305, 1.0, 0.305, 0.305, 0.305, 1.0, 0.305, 0.305, 0.305, 1.0, 0.305, 0.305, 0.305, 1.0, 0.305, 0.305, 0.305, 1.0, 0.305, 0.305, 0.305, 1.0, 0.305, 0.305, 0.305, 1.0, 0.305, 0.305, 0.305, 1.0, 0.305, 0.305, 0.305, 1.0, 0.305, 0.305, 0.305, 1.0, 0.305, 0.305, 0.305, 1.0, 0.305, 0.305, 0.305, 1.0, 0.305, 0.305, 0.305, 1.0, 0.305, 0.305, 0.305, 1.0, 0.305, 0.305, 0.305, 1.0, 0.305, 0.305, 0.305, 1.0, 0.305, 0.305, 0.305, 1.0, 0.305, 0.305, 0.305, 1.0, 0.305, 0.305, 0.305, 1.0, 0.305, 0.305, 0.305, 1.0, 0.305, 0.305, 0.305, 1.0, 0.305, 0.305, 0.305, 1.0, 0.305, 0.305, 0.305, 1.0, 0.305, 0.305, 0.305, 1.0, 0.305, 0.305, 0.305, 1.0, 0.305, 0.305, 0.305, 1.0, 0.305, 0.305, 0.305, 1.0, 0.305, 0.305, 0.305, 1.0, 0.305, 0.305, 0.305, 1.0, 0.305, 0.305, 0.305, 1.0, 0.305, 0.305, 0.305, 1.0, 0.305, 0.305, 0.305, 1.0, 0.305, 0.305, 0.305, 1.0, 0.305, 0.305, 0.305, 1.0, 0.305, 0.305, 0.305, 1.0, 0.305, 0.305, 0.305, 1.0, 0.305, 0.305, 0.305, 1.0, 0.305, 0.305, 0.305, 1.0, 0.305, 0.305, 0.305, 1.0, 0.305, 0.305, 0.305, 1.0, 0.305, 0.305, 0.305, 1.0, 0.305, 0.305, 0.305, 1.0, 0.305, 0.305, 0.305, 1.0, 0.305, 0.305, 0.305, 1.0, 0.305, 0.305, 0.305, 1.0, 0.305, 0.305, 0.305, 1.0, 0.305, 0.305, 0.305, 1.0, 0.305, 0.305, 0.305, 1.0, 0.305, 0.305, 0.305, 1.0, 0.305, 0.305, 0.305, 1.0, 0.305, 0.305, 0.305, 1.0, 0.305, 0.305, 0.305, 1.0, 0.305, 0.305, 0.305, 1.0, 0.305, 0.305, 0.305, 1.0, 0.305, 0.305, 0.305, 1.0, 0.305, 0.305, 0.305, 1.0, 0.305, 0.305, 0.305, 1.0, 0.305, 0.305, 0.305, 1.0, 0.305, 0.305, 0.305, 1.0, 0.305, 0.305, 0.305, 1.0, 0.305, 0.305, 0.305, 1.0, 0.305, 0.305, 0.305, 1.0, 0.305, 0.305, 0.305, 1.0, 0.305, 0.305, 0.305, 1.0, 0.305, 0.305, 0.305, 1.0, 0.305, 0.305, 0.305, 1.0, 0.305, 0.305, 0.305, 1.0, 0.305, 0.305, 0.305, 1.0, 0.305, 0.305, 0.305, 1.0, 0.305, 0.305, 0.305, 1.0, 0.305, 0.305, 0.305, 1.0, 0.305, 0.305, 0.305, 1.0, 0.305, 0.305, 0.305, 1.0, 0.305, 0.305, 0.305, 1.0, 0.305, 0.305, 0.305, 1.0, 0.305, 0.305, 0.305, 1.0, 0.305, 0.305, 0.305, 1.0, 0.305, 0.305, 0.305, 1.0, 0.305, 0.305, 0.305, 1.0, 0.305, 0.305, 0.305, 1.0, 0.305, 0.305, 0.305, 1.0, 0.305, 0.305, 0.305, 1.0, 0.305, 0.305, 0.305, 1.0, 0.305, 0.305, 0.305, 1.0, 0.305, 0.305, 0.305, 1.0, 0.305, 0.305, 0.305, 1.0, 0.305, 0.305, 0.305, 1.0, 0.305, 0.305, 0.305, 1.0, 0.305, 0.305, 0.305, 1.0, 0.305, 0.305, 0.305, 1.0, 0.305, 0.305, 0.305, 1.0, 0.305, 0.305, 0.305, 1.0, 0.305, 0.305, 0.305, 1.0, 0.305, 0.305, 0.305, 1.0, 0.305, 0.305, 0.305, 1.0, 0.305, 0.305, 0.305, 1.0, 0.305, 0.305, 0.305, 1.0, 0.305, 0.305, 0.305, 1.0, 0.305, 0.305, 0.305, 1.0, 0.305, 0.305, 0.305, 1.0, 0.305, 0.305, 0.305, 1.0, 0.305, 0.305, 0.305, 1.0, 0.305, 0.305, 0.305, 1.0, 0.305, 0.305, 0.305, 1.0, 0.305, 0.305, 0.305, 1.0, 0.305, 0.305, 0.305, 1.0, 0.305, 0.305, 0.305, 1.0, 0.305, 0.305, 0.305, 1.0, 0.305, 0.305, 0.305, 1.0, 0.305, 0.305, 0.305, 1.0, 0.305, 0.305, 0.305, 1.0, 0.305, 0.305, 0.305, 1.0, 0.305, 0.305, 0.305, 1.0, 0.305, 0.305, 0.305, 1.0, 0.305, 0.305, 0.305, 1.0, 0.305, 0.305, 0.305, 1.0, 0.305, 0.305, 0.305, 1.0, 0.305, 0.305, 0.305, 1.0, 0.305, 0.305, 0.305, 1.0, 0.305, 0.305, 0.305, 1.0, 0.305, 0.305, 0.305, 1.0, 0.305, 0.305, 0.305, 1.0, 0.305, 0.305, 0.305, 1.0, 0.305, 0.305, 0.305, 1.0, 0.305, 0.305, 0.305, 1.0, 0.305, 0.305, 0.305, 1.0, 0.305, 0.305, 0.305, 1.0, 0.305, 0.305, 0.305, 1.0, 0.305, 0.305, 0.305, 1.0, 0.305, 0.305, 0.305, 1.0, 0.305, 0.305, 0.305, 1.0, 0.305, 0.305, 0.305, 1.0, 0.305, 0.305, 0.305, 1.0, 0.305, 0.305, 0.305, 1.0, 0.305, 0.305, 0.305, 1.0, 0.305, 0.305, 0.305, 1.0, 0.305, 0.305, 0.305, 1.0, 0.305, 0.305, 0.305, 1.0, 0.305, 0.305, 0.305, 1.0, 0.305, 0.305, 0.305, 1.0, 0.305, 0.305, 0.305, 1.0, 0.305, 0.305, 0.305, 1.0, 0.305, 0.305, 0.305, 1.0, 0.305, 0.305, 0.305, 1.0, 0.305, 0.305, 0.305, 1.0, 0.305, 0.305, 0.305, 1.0, 0.305, 0.305, 0.305, 1.0, 0.305, 0.305, 0.305, 1.0, 0.305, 0.305, 0.305, 1.0, 0.305, 0.305, 0.305, 1.0, 0.305, 0.305, 0.305, 1.0, 0.305, 0.305, 0.305, 1.0, 0.305, 0.305, 0.305, 1.0, 0.305, 0.305, 0.305, 1.0, 0.305, 0.305, 0.305, 1.0, 0.305, 0.305, 0.305, 1.0, 0.305, 0.305, 0.305, 1.0, 0.305, 0.305, 0.305, 1.0, 0.305, 0.305, 0.305, 1.0, 0.305, 0.305, 0.305, 1.0, 0.305, 0.305, 0.305, 1.0, 0.305, 0.305, 0.305, 1.0, 0.305, 0.305, 0.305, 1.0, 0.305, 0.305, 0.305, 1.0, 0.305, 0.305, 0.305, 1.0, 0.305, 0.305, 0.305, 1.0, 0.305, 0.305, 0.305, 1.0, 0.305, 0.305, 0.305, 1.0, 0.305, 0.305, 0.305, 1.0, 0.305, 0.305, 0.305, 1.0, 0.305, 0.305, 0.305, 1.0, 0.305, 0.305, 0.305, 1.0, 0.305, 0.305, 0.305, 1.0, 0.305, 0.305, 0.305, 1.0, 0.305, 0.305, 0.305, 1.0, 0.305, 0.305, 0.305, 1.0, 0.305, 0.305, 0.305, 1.0, 0.305, 0.305, 0.305, 1.0, 0.305, 0.305, 0.305, 1.0, 0.305, 0.305, 0.305, 1.0, 0.305, 0.305, 0.305, 1.0, 0.305, 0.305, 0.305, 1.0, 0.305, 0.305, 0.305, 1.0, 0.305, 0.305, 0.305, 1.0, 0.305, 0.305, 0.305, 1.0, 0.305, 0.305, 0.305, 1.0, 0.305, 0.305, 0.305, 1.0, 0.305, 0.305, 0.305, 1.0, 0.305, 0.305, 0.305, 1.0, 0.305, 0.305, 0.305, 1.0, 0.305, 0.305, 0.305, 1.0, 0.305, 0.305, 0.305, 1.0, 0.305, 0.305, 0.305, 1.0, 0.305, 0.305, 0.305, 1.0, 0.305, 0.305, 0.305, 1.0, 0.305, 0.305, 0.305, 1.0, 0.305, 0.305, 0.305, 1.0, 0.305, 0.305, 0.305, 1.0, 0.305, 0.305, 0.305, 1.0, 0.305, 0.305, 0.305, 1.0, 0.305, 0.305, 0.305, 1.0, 0.305, 0.305, 0.305, 1.0, 0.305, 0.305, 0.305, 1.0, 0.305, 0.305, 0.305, 1.0, 0.305, 0.305, 0.305, 1.0, 0.305, 0.305, 0.305, 1.0, 0.305, 0.305, 0.305, 1.0, 0.305, 0.305, 0.305, 1.0, 0.305, 0.305, 0.305, 1.0, 0.305, 0.305, 0.305, 1.0, 0.305, 0.305, 0.305, 1.0, 0.305, 0.305, 0.305, 1.0, 0.305, 0.305, 0.305, 1.0, 0.305, 0.305, 0.305, 1.0, 0.305, 0.305, 0.305, 1.0, 0.305, 0.305, 0.305, 1.0, 0.305, 0.305, 0.305, 1.0, 0.305, 0.305, 0.305, 1.0, 0.305, 0.305, 0.305, 1.0, 0.305, 0.305, 0.305, 1.0, 0.305, 0.305, 0.305, 1.0, 0.305, 0.305, 0.305, 1.0, 0.305, 0.305, 0.305, 1.0, 0.305, 0.305, 0.305, 1.0, 0.305, 0.305, 0.305, 1.0, 0.305, 0.305, 0.305, 1.0, 0.305, 0.305, 0.305, 1.0, 0.305, 0.305, 0.305, 1.0, 0.305, 0.305, 0.305, 1.0, 0.305, 0.305, 0.305, 1.0, 0.305, 0.305, 0.305, 1.0, 0.305, 0.305, 0.305, 1.0, 0.305, 0.305, 0.305, 1.0, 0.305, 0.305, 0.305, 1.0, 0.305, 0.305, 0.305, 1.0, 0.305, 0.305, 0.305, 1.0, 0.305, 0.305, 0.305, 1.0, 0.305, 0.305, 0.305, 1.0, 0.305, 0.305, 0.305, 1.0, 0.305, 0.305, 0.305, 1.0, 0.305, 0.305, 0.305, 1.0, 0.305, 0.305, 0.305, 1.0, 0.305, 0.305, 0.305, 1.0, 0.305, 0.305, 0.305, 1.0, 0.305, 0.305, 0.305, 1.0, 0.305, 0.305, 0.305, 1.0, 0.305, 0.305, 0.305, 1.0, 0.305, 0.305, 0.305, 1.0, 0.305, 0.305, 0.305, 1.0, 0.305, 0.305, 0.305, 1.0, 0.305, 0.305, 0.305, 1.0, 0.305, 0.305, 0.305, 1.0, 0.305, 0.305, 0.305, 1.0, 0.305, 0.305, 0.305, 1.0, 0.305, 0.305, 0.305, 1.0, 0.305, 0.305, 0.305, 1.0, 0.305, 0.305, 0.305, 1.0, 0.305, 0.305, 0.305, 1.0, 0.305, 0.305, 0.305, 1.0, 0.305, 0.305, 0.305, 1.0, 0.305, 0.305, 0.305, 1.0, 0.305, 0.305, 0.305, 1.0, 0.305, 0.305, 0.305, 1.0, 0.305, 0.305, 0.305, 1.0, 0.305, 0.305, 0.305, 1.0, 0.305, 0.305, 0.305, 1.0, 0.305, 0.305, 0.305, 1.0, 0.305, 0.305, 0.305, 1.0, 0.305, 0.305, 0.305, 1.0, 0.305, 0.305, 0.305, 1.0, 0.305, 0.305, 0.305, 1.0, 0.305, 0.305, 0.305, 1.0, 0.305, 0.305, 0.305, 1.0, 0.305, 0.305, 0.305, 1.0, 0.305, 0.305, 0.305, 1.0, 0.305, 0.305, 0.305, 1.0, 0.305, 0.305, 0.305, 1.0, 0.305, 0.305, 0.305, 1.0, 0.305, 0.305, 0.305, 1.0, 0.305, 0.305, 0.305, 1.0, 0.305, 0.305, 0.305, 1.0, 0.305, 0.305, 0.305, 1.0, 0.305, 0.305, 0.305, 1.0, 0.305, 0.305, 0.305, 1.0, 0.305, 0.305, 0.305, 1.0, 0.305, 0.305, 0.305, 1.0, 0.305, 0.305, 0.305, 1.0, 0.305, 0.305, 0.305, 1.0, 0.305, 0.305, 0.305, 1.0, 0.305, 0.305, 0.305, 1.0, 0.305, 0.305, 0.305, 1.0, 0.305, 0.305, 0.305, 1.0, 0.305, 0.305, 0.305, 1.0, 0.305, 0.305, 0.305, 1.0, 0.305, 0.305, 0.305, 1.0, 0.305, 0.305, 0.305, 1.0, 0.305, 0.305, 0.305, 1.0, 0.305, 0.305, 0.305, 1.0, 0.305, 0.305, 0.305, 1.0, 0.305, 0.305, 0.305, 1.0, 0.305, 0.305, 0.305, 1.0, 0.305, 0.305, 0.305, 1.0, 0.305, 0.305, 0.305, 1.0, 0.305, 0.305, 0.305, 1.0, 0.305, 0.305, 0.305, 1.0, 0.305, 0.305, 0.305, 1.0, 0.305, 0.305, 0.305, 1.0, 0.305, 0.305, 0.305, 1.0, 0.305, 0.305, 0.305, 1.0, 0.305, 0.305, 0.305, 1.0, 0.305, 0.305, 0.305, 1.0, 0.305, 0.305, 0.305, 1.0, 0.305, 0.305, 0.305, 1.0, 0.305, 0.305, 0.305, 1.0, 0.305, 0.305, 0.305, 1.0, 0.305, 0.305, 0.305, 1.0, 0.305, 0.305, 0.305, 1.0, 0.305, 0.305, 0.305, 1.0, 0.305, 0.305, 0.305, 1.0, 0.305, 0.305, 0.305, 1.0, 0.305, 0.305, 0.305, 1.0, 0.305, 0.305, 0.305, 1.0, 0.305, 0.305, 0.305, 1.0, 0.305, 0.305, 0.305, 1.0, 0.305, 0.305, 0.305, 1.0, 0.305, 0.305, 0.305, 1.0, 0.305, 0.305, 0.305, 1.0, 0.305, 0.305, 0.305, 1.0, 0.305, 0.305, 0.305, 1.0, 0.305, 0.305, 0.305, 1.0, 0.305, 0.305, 0.305, 1.0, 0.305, 0.305, 0.305, 1.0, 0.305, 0.305, 0.305, 1.0, 0.305, 0.305, 0.305, 1.0, 0.305, 0.305, 0.305, 1.0, 0.305, 0.305, 0.305, 1.0, 0.305, 0.305, 0.305, 1.0, 0.305, 0.305, 0.305, 1.0, 0.305, 0.305, 0.305, 1.0, 0.305, 0.305, 0.305, 1.0, 0.305, 0.305, 0.305, 1.0, 0.305, 0.305, 0.305, 1.0, 0.305, 0.305, 0.305, 1.0, 0.305, 0.305, 0.305, 1.0, 0.305, 0.305, 0.305, 1.0, 0.305, 0.305, 0.305, 1.0, 0.305, 0.305, 0.305, 1.0, 0.305, 0.305, 0.305, 1.0, 0.305, 0.305, 0.305, 1.0, 0.305, 0.305, 0.305, 1.0, 0.305, 0.305, 0.305, 1.0, 0.305, 0.305, 0.305, 1.0, 0.305, 0.305, 0.305, 1.0, 0.305, 0.305, 0.305, 1.0, 0.305, 0.305, 0.305, 1.0, 0.305, 0.305, 0.305, 1.0, 0.305, 0.305, 0.305, 1.0, 0.305, 0.305, 0.305, 1.0, 0.305, 0.305, 0.305, 1.0, 0.305, 0.305, 0.305, 1.0, 0.305, 0.305, 0.305, 1.0, 0.305, 0.305, 0.305, 1.0, 0.305, 0.305, 0.305, 1.0, 0.305, 0.305, 0.305, 1.0, 0.305, 0.305, 0.305, 1.0, 0.305, 0.305, 0.305, 1.0, 0.305, 0.305, 0.305, 1.0, 0.305, 0.305, 0.305, 1.0, 0.305, 0.305, 0.305, 1.0, 0.305, 0.305, 0.305, 1.0, 0.305, 0.305, 0.305, 1.0, 0.305, 0.305, 0.305, 1.0, 0.305, 0.305, 0.305, 1.0, 0.305, 0.305, 0.305, 1.0, 0.305, 0.305, 0.305, 1.0, 0.305, 0.305, 0.305, 1.0, 0.305, 0.305, 0.305, 1.0, 0.305, 0.305, 0.305, 1.0, 0.305, 0.305, 0.305, 1.0, 0.305, 0.305, 0.305, 1.0, 0.305, 0.305, 0.305, 1.0, 0.305, 0.305, 0.305, 1.0, 0.305, 0.305, 0.305, 1.0, 0.305, 0.305, 0.305, 1.0, 0.305, 0.305, 0.305, 1.0, 0.305, 0.305, 0.305, 1.0, 0.305, 0.305, 0.305, 1.0, 0.305, 0.305, 0.305, 1.0, 0.305, 0.305, 0.305, 1.0, 0.305, 0.305, 0.305, 1.0, 0.305, 0.305, 0.305, 1.0, 0.305, 0.305, 0.305, 1.0, 0.305, 0.305, 0.305, 1.0, 0.305, 0.305, 0.305, 1.0, 0.305, 0.305, 0.305, 1.0, 0.305, 0.305, 0.305, 1.0, 0.305, 0.305, 0.305, 1.0, 0.305, 0.305, 0.305, 1.0, 0.305, 0.305, 0.305, 1.0, 0.305, 0.305, 0.305, 1.0, 0.305, 0.305, 0.305, 1.0, 0.305, 0.305, 0.305, 1.0, 0.305, 0.305, 0.305, 1.0, 0.305, 0.305, 0.305, 1.0, 0.305, 0.305, 0.305, 1.0, 0.305, 0.305, 0.305, 1.0, 0.305, 0.305, 0.305, 1.0, 0.305, 0.305, 0.305, 1.0, 0.305, 0.305, 0.305, 1.0, 0.305, 0.305, 0.305, 1.0, 0.305, 0.305, 0.305, 1.0, 0.305, 0.305, 0.305, 1.0, 0.305, 0.305, 0.305, 1.0, 0.305, 0.305, 0.305, 1.0, 0.305, 0.305, 0.305, 1.0, 0.305, 0.305, 0.305, 1.0, 0.305, 0.305, 0.305, 1.0, 0.305, 0.305, 0.305, 1.0, 0.305, 0.305, 0.305, 1.0, 0.305, 0.305, 0.305, 1.0, 0.305, 0.305, 0.305, 1.0, 0.305, 0.305, 0.305, 1.0, 0.305, 0.305, 0.305, 1.0, 0.305, 0.305, 0.305, 1.0, 0.305, 0.305, 0.305, 1.0, 0.305, 0.305, 0.305, 1.0])
me_cube_002.use_remesh_preserve_volume = False
me_cube_002.use_remesh_preserve_attributes = False
me_cube_002.use_mirror_vertex_groups = False
me_cube_002.use_paint_bone_selection = False
me_cube_002.use_paint_mask = True
me_cube_002.update()
arm_armature_000 = bpy.data.armatures.new('Armature.000')  # bones are not reproduced

# ---- objects
ob_armature = bpy.data.objects.new('Armature', arm_armature_000)
ob_wolf = bpy.data.objects.new('Wolf', me_cube_002)

# ---- transforms, parenting, visibility, modifiers, constraints
ob_armature.location = (0.0, 0.0, 0.0)
ob_armature.lineart.crease_threshold = 0.0
ob_wolf.parent = ob_armature
ob_wolf.location = (0.0, 0.0, -2.384e-07)
ob_wolf.lineart.crease_threshold = 0.0
_vg = ob_wolf.vertex_groups.new(name='root')
_vg = ob_wolf.vertex_groups.new(name='FrontFoot.R')
for _i, _w in zip([316, 317, 318, 319, 320, 321, 322, 323, 324, 325, 326, 327, 328, 329, 330, 331, 332, 333, 334, 341, 344, 346], [0.1165, 0.08839, 0.8561, 0.8544, 0.0848, 0.8135, 0.92, 0.9095, 0.9726, 0.9893, 0.5254, 0.849, 0.9893, 0.9936, 0.9993, 0.9871, 0.9952, 0.9974, 0.9893, 0.1259, 0.1085, 0.09961]): _vg.add([_i], _w, 'REPLACE')
_vg = ob_wolf.vertex_groups.new(name='Body')
for _i, _w in zip([49, 61, 62, 63, 64, 65, 66, 71, 73, 76, 99, 102, 233, 243, 244, 245, 246, 247, 248, 253, 255, 258, 280, 283, 383, 384, 385], [0.04567, 0.1248, 0.09875, 0.758, 0.8228, 0.03166, 0.02208, 0.09113, 0.6335, 0.1293, 0.02604, 0.006409, 0.03962, 0.1289, 0.1003, 0.7543, 0.8196, 0.03121, 0.02179, 0.1106, 0.6307, 0.123, 0.03164, 0.01743, 0.1289, 0.8962, 0.02957]): _vg.add([_i], _w, 'REPLACE')
_vg = ob_wolf.vertex_groups.new(name='FrontLeg.R')
for _i, _w in zip([14, 66, 67, 68, 175, 177, 186, 190, 198, 206, 210, 245, 246, 247, 248, 249, 250, 255, 256, 257, 259, 260, 261, 353, 354, 355, 356, 357, 358, 362, 385, 386], [0.0305, 0.06794, 0.02314, 0.08918, 0.008576, 0.03406, 0.1205, 0.09207, 0.1213, 0.02354, 0.02143, 0.05971, 0.0304, 0.5981, 0.4663, 0.3491, 0.355, 0.0456, 0.4463, 0.3495, 0.0999, 0.07149, 0.002026, 0.08094, 0.1168, 0.1148, 0.1338, 0.186, 0.2864, 0.1025, 0.4044, 0.352]): _vg.add([_i], _w, 'REPLACE')
_vg = ob_wolf.vertex_groups.new(name='FrontUpLeg.R')
for _i, _w in zip([186, 190, 198, 206, 210, 245, 246, 247, 248, 249, 250, 255, 256, 257, 259, 260, 261, 310, 311, 312, 313, 314, 315, 353, 354, 355, 356, 357, 358, 359, 360, 361, 362, 385, 386], [0.1386, 0.1096, 0.129, 0.03314, 0.02559, 0.02709, 0.009888, 0.3147, 0.3978, 0.4165, 0.4047, 0.02825, 0.4546, 0.4326, 0.1033, 0.08362, 0.004103, 0.1321, 0.1147, 0.05066, 0.05219, 0.1558, 0.04083, 0.8933, 0.8413, 0.8199, 0.7847, 0.7607, 0.6107, 0.9342, 0.9434, 0.8962, 0.05311, 0.06977, 0.09204]): _vg.add([_i], _w, 'REPLACE')
_vg = ob_wolf.vertex_groups.new(name='FrontLowLeg.R')
for _i, _w in zip([310, 311, 312, 313, 314, 315, 316, 317, 318, 319, 320, 321, 322, 323, 324, 326, 327, 335, 336, 337, 338, 339, 340, 341, 342, 343, 344, 345, 346, 347, 348, 349, 350, 351, 352, 359, 360, 361], [0.8581, 0.8767, 0.9479, 0.9465, 0.841, 0.9534, 0.8832, 0.9113, 0.1438, 0.1455, 0.915, 0.1865, 0.07997, 0.09049, 0.004697, 0.4745, 0.151, 0.9817, 0.9888, 0.9853, 0.9801, 0.9841, 0.982, 0.8734, 0.9726, 0.9836, 0.8911, 1.007, 0.8997, 0.9924, 0.9897, 0.9879, 0.9867, 0.9847, 0.9873, 0.05912, 0.05113, 0.0981]): _vg.add([_i], _w, 'REPLACE')
_vg = ob_wolf.vertex_groups.new(name='BackLeg.R')
for _i, _w in zip([60, 61, 62, 234, 235, 237, 239, 240, 241, 242, 243, 244, 245, 246, 251, 252, 253, 254, 255, 262, 264, 279, 280, 281, 282, 283, 284, 285, 286, 381, 382, 383, 398], [0.04502, 0.000658, 0.05181, 0.007101, 0.04029, 0.04351, 0.1505, 0.07383, 0.2436, 0.7233, 0.3898, 0.4126, 0.02671, 0.01265, 0.07688, 0.1353, 0.1989, 0.3509, 0.0166, 0.04104, 0.006969, 0.1046, 0.1667, 0.1674, 0.2817, 0.3306, 0.414, 0.04246, 0.01856, 0.05676, 0.4221, 0.1719, 0.007602]): _vg.add([_i], _w, 'REPLACE')
_vg = ob_wolf.vertex_groups.new(name='BackUpLeg.R')
for _i, _w in zip([62, 234, 235, 237, 239, 240, 241, 242, 243, 244, 245, 251, 252, 253, 254, 255, 262, 279, 280, 281, 282, 283, 284, 285, 286, 287, 288, 289, 290, 382, 383, 398, 399, 400], [0.01992, 0.01649, 0.04819, 0.0432, 0.1544, 0.04125, 0.6637, 0.1373, 0.298, 0.3067, 0.01054, 0.09051, 0.1491, 0.2314, 0.4167, 0.01937, 0.03484, 0.8417, 0.6852, 0.2018, 0.3104, 0.4269, 0.5061, 0.2854, 0.2423, 0.2533, 0.157, 0.2433, 0.1836, 0.00348, 0.113, 0.8799, 0.9887, 0.9467]): _vg.add([_i], _w, 'REPLACE')
_vg = ob_wolf.vertex_groups.new(name='BackLowLeg.R')
for _i, _w in zip([241, 242, 279, 285, 286, 287, 288, 289, 290, 291, 292, 293, 294, 295, 296, 297, 298, 299, 301, 302, 303, 306, 309, 398, 400], [0.03027, 0.02133, 0.007648, 0.6835, 0.7292, 0.7252, 0.827, 0.7406, 0.7993, 0.9342, 0.9385, 0.9599, 0.9536, 0.9436, 0.9513, 0.1059, 0.1015, 0.0853, 0.1179, 0.111, 0.04813, 0.05843, 0.05766, 0.0725, 0.03572]): _vg.add([_i], _w, 'REPLACE')
_vg = ob_wolf.vertex_groups.new(name='FrontLeg.L')
for _i, _w in zip([2, 6, 14, 22, 26, 63, 64, 65, 66, 67, 68, 73, 74, 75, 77, 78, 80, 172, 173, 174, 175, 176, 177, 198, 248, 249, 250, 356, 358, 362, 385, 386], [0.1252, 0.09729, 0.1252, 0.02858, 0.02576, 0.05894, 0.0289, 0.5982, 0.4663, 0.3504, 0.3557, 0.04478, 0.4472, 0.3511, 0.1106, 0.07983, 0.009553, 0.08119, 0.1169, 0.1151, 0.134, 0.1861, 0.2865, 0.02933, 0.06795, 0.02291, 0.08915, 0.008556, 0.03406, 0.1034, 0.4044, 0.3522]): _vg.add([_i], _w, 'REPLACE')
_vg = ob_wolf.vertex_groups.new(name='FrontUpLeg.L')
for _i, _w in zip([2, 6, 14, 22, 26, 63, 64, 65, 66, 67, 68, 73, 74, 75, 77, 78, 80, 129, 130, 131, 132, 133, 134, 172, 173, 174, 175, 176, 177, 178, 179, 180, 362, 385, 386], [0.1441, 0.1157, 0.1334, 0.03887, 0.03044, 0.02607, 0.008816, 0.3149, 0.3978, 0.4179, 0.4054, 0.02776, 0.4555, 0.4344, 0.1145, 0.09307, 0.01203, 0.1321, 0.1147, 0.05066, 0.05219, 0.1558, 0.04083, 0.8936, 0.8414, 0.8202, 0.785, 0.7608, 0.6108, 0.9342, 0.9434, 0.8962, 0.05427, 0.06978, 0.09227]): _vg.add([_i], _w, 'REPLACE')
_vg = ob_wolf.vertex_groups.new(name='FrontLowLeg.L')
for _i, _w in zip([129, 130, 131, 132, 133, 134, 135, 136, 137, 138, 139, 140, 141, 142, 143, 145, 146, 154, 155, 156, 157, 158, 159, 160, 161, 162, 163, 164, 165, 166, 167, 168, 169, 170, 171, 178, 179, 180], [0.8581, 0.8767, 0.9479, 0.9465, 0.841, 0.9534, 0.8832, 0.9113, 0.1438, 0.1455, 0.915, 0.1865, 0.07997, 0.09049, 0.004697, 0.4745, 0.151, 0.9817, 0.9888, 0.9853, 0.9801, 0.9841, 0.982, 0.8734, 0.9726, 0.9836, 0.8911, 1.007, 0.8997, 0.9924, 0.9897, 0.9879, 0.9867, 0.9847, 0.9873, 0.05912, 0.05113, 0.0981]): _vg.add([_i], _w, 'REPLACE')
_vg = ob_wolf.vertex_groups.new(name='BackLeg.L')
for _i, _w in zip([51, 52, 53, 54, 55, 57, 58, 59, 60, 61, 62, 63, 64, 69, 70, 71, 72, 73, 81, 83, 98, 99, 100, 101, 102, 103, 104, 105, 181, 242, 243, 244, 381, 382, 383], [0.0528, 0.00682, 0.05422, 0.006392, 0.05495, 0.1588, 0.0802, 0.2446, 0.7243, 0.43, 0.4297, 0.03714, 0.01733, 0.147, 0.1499, 0.3667, 0.3564, 0.05347, 0.05133, 0.01515, 0.1067, 0.1955, 0.2986, 0.314, 0.3952, 0.4205, 0.03976, 0.01721, 0.008728, 0.0452, 0.003219, 0.0539, 0.05774, 0.4223, 0.1782]): _vg.add([_i], _w, 'REPLACE')
_vg = ob_wolf.vertex_groups.new(name='BackUpLeg.L')
for _i, _w in zip([51, 52, 53, 54, 55, 57, 58, 59, 60, 61, 62, 63, 64, 69, 70, 71, 72, 73, 81, 98, 99, 100, 101, 102, 103, 104, 105, 106, 107, 108, 109, 181, 182, 183, 244, 382, 383], [0.05687, 0.01113, 0.0581, 0.01016, 0.05466, 0.1623, 0.05012, 0.6646, 0.1381, 0.3367, 0.3232, 0.02075, 0.002364, 0.1585, 0.1637, 0.3929, 0.422, 0.05411, 0.04525, 0.8437, 0.713, 0.328, 0.3417, 0.489, 0.5124, 0.2841, 0.2416, 0.2531, 0.1568, 0.2432, 0.1835, 0.8804, 0.989, 0.9473, 0.02387, 0.004001, 0.119]): _vg.add([_i], _w, 'REPLACE')
_vg = ob_wolf.vertex_groups.new(name='BackLowLeg.L')
for _i, _w in zip([59, 60, 98, 104, 105, 106, 107, 108, 109, 110, 111, 112, 113, 114, 115, 116, 117, 118, 120, 121, 122, 125, 128, 181, 183], [0.0303, 0.02136, 0.007675, 0.6835, 0.7292, 0.7252, 0.827, 0.7406, 0.7993, 0.9342, 0.9385, 0.9599, 0.9536, 0.9436, 0.9513, 0.1059, 0.1015, 0.0853, 0.1179, 0.111, 0.04813, 0.05843, 0.05766, 0.07251, 0.03573]): _vg.add([_i], _w, 'REPLACE')
_vg = ob_wolf.vertex_groups.new(name='Back')
for _i, _w in zip([49, 50, 51, 52, 53, 54, 55, 56, 61, 62, 69, 70, 71, 76, 99, 100, 101, 102, 233, 234, 235, 236, 237, 238, 243, 244, 251, 252, 253, 255, 258, 280, 281, 282, 283, 379, 380, 383], [0.0839, 0.08721, 0.6483, 0.6816, 0.1076, 0.1226, 0.01731, 0.00171, 0.0657, 0.1028, 0.5317, 0.05777, 0.08835, 0.05554, 0.008869, 0.2593, 0.07451, 0.05413, 0.09078, 0.6955, 0.1157, 0.1265, 0.0252, 0.002679, 0.1346, 0.1295, 0.6633, 0.07309, 0.382, 0.04342, 0.06827, 0.07973, 0.497, 0.1287, 0.1683, 0.1265, 0.0005172, 0.3077]): _vg.add([_i], _w, 'REPLACE')
_vg = ob_wolf.vertex_groups.new(name='Shoulders')
for _i, _w in zip([2, 3, 4, 6, 8, 10, 11, 12, 14, 19, 22, 23, 24, 25, 26, 27, 29, 31, 35, 37, 38, 40, 43, 44, 46, 47, 48, 67, 68, 75, 77, 78, 79, 80, 174, 186, 187, 188, 190, 192, 194, 195, 196, 198, 203, 206, 207, 208, 209, 210, 211, 213, 215, 219, 221, 222, 224, 231, 232, 249, 250, 257, 259, 260, 261, 355, 362, 363, 369, 372, 373, 378, 386], [0.4567, 0.1779, 0.1861, 0.4759, 0.04912, 0.03203, 0.06219, 0.1575, 0.4555, 0.04553, 0.1611, 0.06204, 0.07946, 0.1024, 0.1522, 0.04067, 0.04664, 0.0738, 0.01197, 0.0141, 0.004226, 0.008971, 0.003749, 0.002104, 0.001942, 0.5294, 0.5356, 0.1198, 0.08223, 0.1267, 0.1146, 0.5183, 0.1389, 0.1292, 0.01015, 0.4749, 0.1777, 0.1864, 0.4973, 0.0448, 0.02687, 0.05999, 0.1565, 0.4699, 0.04153, 0.1624, 0.05968, 0.07678, 0.1013, 0.1528, 0.03685, 0.04136, 0.07024, 0.007577, 0.009817, 8.696e-05, 0.004406, 0.545, 0.5462, 0.1246, 0.08443, 0.1331, 0.1106, 0.5523, 0.1264, 0.01233, 0.4716, 0.1423, 0.01726, 0.007583, 0.1274, 0.5538, 0.07376]): _vg.add([_i], _w, 'REPLACE')
_vg = ob_wolf.vertex_groups.new(name='Neck')
for _i, _w in zip([0, 1, 2, 3, 4, 5, 6, 7, 8, 9, 10, 11, 12, 13, 14, 15, 16, 18, 19, 22, 23, 24, 25, 26, 27, 28, 29, 30, 31, 35, 36, 37, 38, 39, 40, 41, 42, 43, 44, 45, 46, 47, 48, 67, 68, 75, 77, 78, 79, 80, 184, 185, 186, 187, 188, 189, 190, 191, 192, 193, 194, 195, 196, 197, 198, 199, 200, 202, 203, 206, 207, 208, 209, 210, 211, 212, 213, 214, 215, 219, 220, 221, 222, 223, 224, 225, 226, 227, 228, 229, 230, 231, 232, 249, 250, 257, 260, 261, 362, 363, 365, 366, 368, 369, 372, 373, 374, 378], [0.04858, 0.2941, 0.1524, 0.5651, 0.5648, 0.2429, 0.1786, 0.05134, 0.2008, 0.4225, 0.526, 0.3225, 0.588, 0.01464, 0.1437, 0.2855, 0.1445, 0.4445, 0.1736, 0.4664, 0.5098, 0.5001, 0.5203, 0.4797, 0.5109, 0.1835, 0.5187, 0.07886, 0.5964, 0.4882, 0.4626, 0.4829, 0.4644, 0.467, 0.4822, 0.4746, 0.4717, 0.4749, 0.4701, 0.4699, 0.4742, 0.1851, 0.2003, 0.02582, 0.0006384, 0.02525, 0.001515, 0.1031, 0.04686, 0.03451, 0.0374, 0.2912, 0.15, 0.5743, 0.5795, 0.2393, 0.176, 0.0403, 0.1958, 0.425, 0.5374, 0.3219, 0.595, 0.006008, 0.1418, 0.282, 0.1388, 0.446, 0.1684, 0.4767, 0.5127, 0.5053, 0.5325, 0.4885, 0.5123, 0.178, 0.5308, 0.07276, 0.6108, 0.4907, 0.4654, 0.4862, 0.4674, 0.4696, 0.4846, 0.4774, 0.4746, 0.4779, 0.473, 0.4728, 0.4774, 0.1822, 0.1979, 0.02444, 9.902e-06, 0.02321, 0.09637, 0.02935, 0.1371, 0.6303, 0.3907, 0.09708, 0.4714, 0.13, 0.4974, 0.5076, 0.001565, 0.2039]): _vg.add([_i], _w, 'REPLACE')
_vg = ob_wolf.vertex_groups.new(name='Head')
for _i, _w in zip([0, 1, 2, 3, 4, 5, 6, 7, 8, 9, 10, 11, 12, 13, 14, 15, 16, 17, 18, 19, 20, 21, 22, 23, 24, 25, 26, 27, 28, 29, 30, 31, 32, 33, 34, 35, 36, 37, 38, 39, 40, 41, 42, 43, 44, 45, 46, 47, 48, 78, 184, 185, 186, 187, 188, 189, 190, 191, 192, 193, 194, 195, 196, 197, 198, 199, 200, 201, 202, 203, 204, 205, 206, 207, 208, 209, 210, 211, 212, 213, 214, 215, 216, 217, 218, 219, 220, 221, 222, 223, 224, 225, 226, 227, 228, 229, 230, 231, 232, 260, 362, 363, 364, 365, 366, 367, 368, 369, 370, 371, 372, 373, 374, 375, 376, 377, 378], [0.9318, 0.6841, 0.0748, 0.18, 0.1524, 0.7298, 0.08316, 0.9331, 0.7193, 0.5498, 0.4127, 0.581, 0.1939, 0.9547, 0.07411, 0.699, 0.8399, 0.9717, 0.5316, 0.7477, 0.9886, 0.9956, 0.2673, 0.4023, 0.3816, 0.325, 0.2643, 0.4269, 0.7813, 0.4085, 0.9079, 0.2935, 0.9936, 0.9958, 0.9942, 0.4684, 0.5028, 0.4708, 0.4966, 0.499, 0.4768, 0.4906, 0.4931, 0.4867, 0.4928, 0.4952, 0.4893, 0.05598, 0.06283, 0.01853, 0.94, 0.6895, 0.07113, 0.1762, 0.1459, 0.7366, 0.07849, 0.9418, 0.7298, 0.5504, 0.4068, 0.5878, 0.191, 0.961, 0.0713, 0.7041, 0.8477, 0.9765, 0.5322, 0.7578, 0.9919, 0.9964, 0.2626, 0.4043, 0.3836, 0.3195, 0.2605, 0.4287, 0.7905, 0.4024, 0.916, 0.2875, 0.9951, 0.9966, 0.9955, 0.4696, 0.5037, 0.4715, 0.4973, 0.5001, 0.4781, 0.4917, 0.4942, 0.4876, 0.4937, 0.4964, 0.4907, 0.05264, 0.06039, 0.01053, 0.07266, 0.1786, 0.9824, 0.5998, 0.8976, 0.9915, 0.5058, 0.8143, 0.9992, 0.9954, 0.4635, 0.2798, 0.9717, 0.9978, 0.999, 0.9978, 0.06047]): _vg.add([_i], _w, 'REPLACE')
_vg = ob_wolf.vertex_groups.new(name='Hips')
for _i, _w in zip([47, 48, 49, 50, 51, 52, 63, 69, 71, 73, 76, 77, 79, 80, 100, 231, 232, 233, 234, 245, 251, 253, 255, 258, 259, 261, 281, 378], [0.008386, 0.006341, 0.7159, 0.7391, 0.1025, 0.1099, 0.031, 0.07888, 0.009965, 0.1361, 0.6525, 0.0711, 0.1249, 0.126, 0.02886, 0.004589, 0.003695, 0.7273, 0.102, 0.0351, 0.08033, 0.02573, 0.1418, 0.6699, 0.06554, 0.122, 0.04059, 0.002977]): _vg.add([_i], _w, 'REPLACE')
_vg = ob_wolf.vertex_groups.new(name='Torso')
for _i, _w in zip([3, 4, 6, 12, 47, 48, 49, 50, 74, 76, 77, 78, 79, 80, 187, 188, 190, 196, 231, 232, 233, 256, 258, 259, 260, 261, 363, 378], [0.04105, 0.02927, 0.01098, 0.02988, 0.1471, 0.1411, 0.07225, 0.08052, 0.03695, 0.05998, 0.5253, 0.1397, 0.6079, 0.5937, 0.03811, 0.02552, 0.008508, 0.02759, 0.1463, 0.1401, 0.07199, 0.04354, 0.06002, 0.5658, 0.1388, 0.6147, 0.01942, 0.1347]): _vg.add([_i], _w, 'REPLACE')
_vg = ob_wolf.vertex_groups.new(name='Tail1')
for _i, _w in zip([51, 52, 53, 54, 55, 56, 57, 58, 69, 70, 72, 81, 82, 100, 101, 103, 234, 235, 236, 237, 238, 239, 240, 251, 252, 254, 262, 263, 281, 282, 284, 379, 380], [0.09902, 0.1079, 0.6517, 0.7065, 0.5355, 0.6686, 0.2878, 0.05892, 0.05164, 0.4962, 0.09398, 0.2368, 0.05483, 0.03979, 0.1976, 0.008097, 0.09861, 0.6622, 0.714, 0.542, 0.6729, 0.2991, 0.05606, 0.0531, 0.5104, 0.09819, 0.2302, 0.04577, 0.05173, 0.2046, 0.01052, 0.7413, 0.7336]): _vg.add([_i], _w, 'REPLACE')
_vg = ob_wolf.vertex_groups.new(name='Tail2')
for _i, _w in zip([53, 54, 55, 56, 57, 58, 70, 72, 81, 82, 83, 84, 85, 86, 87, 101, 235, 236, 237, 238, 239, 240, 252, 254, 262, 263, 264, 265, 266, 267, 268, 282, 379, 380, 381, 382, 387, 388, 389, 390], [0.0887, 0.06902, 0.2732, 0.2228, 0.2527, 0.499, 0.1007, 0.07027, 0.4284, 0.4216, 0.239, 0.309, 0.05744, 0.05249, 0.04584, 0.03829, 0.08945, 0.06917, 0.2833, 0.2298, 0.2612, 0.5232, 0.1019, 0.07245, 0.4531, 0.4297, 0.2341, 0.3058, 0.05169, 0.04571, 0.03211, 0.04005, 0.05727, 0.1609, 0.5066, 0.03765, 0.4786, 0.1655, 0.007213, 0.01232]): _vg.add([_i], _w, 'REPLACE')
_vg = ob_wolf.vertex_groups.new(name='Tail3')
for _i, _w in zip([55, 56, 57, 58, 72, 81, 82, 83, 84, 85, 86, 87, 88, 89, 90, 237, 238, 239, 240, 254, 262, 263, 264, 265, 266, 267, 268, 269, 270, 271, 380, 381, 387, 388, 389, 390, 391, 392], [0.02629, 0.05197, 0.1095, 0.2286, 0.01629, 0.2206, 0.506, 0.5251, 0.6123, 0.8185, 0.2786, 0.6957, 0.09392, 0.07097, 0.08448, 0.01872, 0.04168, 0.1053, 0.2243, 0.01387, 0.216, 0.5105, 0.5472, 0.6356, 0.8405, 0.2778, 0.7241, 0.08534, 0.06584, 0.07543, 0.05973, 0.2778, 0.5003, 0.6638, 0.9094, 0.1685, 0.0598, 0.0325]): _vg.add([_i], _w, 'REPLACE')
_vg = ob_wolf.vertex_groups.new(name='Tail4')
for _i, _w in zip([58, 83, 85, 86, 87, 88, 89, 90, 91, 92, 93, 94, 240, 264, 266, 267, 268, 269, 270, 271, 272, 273, 274, 381, 388, 389, 390, 391, 392, 393, 394], [0.05835, 0.1664, 0.1026, 0.6243, 0.2249, 0.7813, 0.8096, 0.7836, 0.1396, 0.09856, 0.08697, 0.006524, 0.0534, 0.1599, 0.09127, 0.6356, 0.2108, 0.8033, 0.824, 0.8097, 0.1272, 0.09246, 0.07267, 0.0538, 0.1183, 0.05316, 0.7635, 0.8378, 0.8394, 0.09807, 0.06703]): _vg.add([_i], _w, 'REPLACE')
_vg = ob_wolf.vertex_groups.new(name='Tail5')
for _i, _w in zip([86, 88, 89, 90, 91, 92, 93, 94, 95, 96, 97, 269, 270, 271, 272, 273, 274, 275, 276, 277, 278, 390, 391, 392, 393, 394, 395, 396, 397], [0.006609, 0.1175, 0.1032, 0.1232, 0.8441, 0.8916, 0.9032, 0.9686, 0.9858, 0.985, 0.9916, 0.1057, 0.09627, 0.1084, 0.8595, 0.8992, 0.9202, 0.9727, 0.9895, 0.9888, 0.9936, 0.004141, 0.09943, 0.1099, 0.8932, 0.9286, 0.9781, 0.9982, 0.9954]): _vg.add([_i], _w, 'REPLACE')
_vg = ob_wolf.vertex_groups.new(name='BackFoot.R')
for _i, _w in zip([291, 292, 293, 294, 295, 296, 297, 298, 299, 300, 301, 302, 303, 304, 305, 306, 307, 308, 309], [0.06167, 0.05665, 0.02884, 0.03483, 0.05191, 0.04489, 0.8937, 0.8981, 0.9146, 0.9851, 0.8817, 0.8888, 0.9508, 0.9969, 1.0, 0.9415, 0.9895, 0.9871, 0.9421]): _vg.add([_i], _w, 'REPLACE')
_vg = ob_wolf.vertex_groups.new(name='FrontFoot.L')
for _i, _w in zip([135, 136, 137, 138, 139, 140, 141, 142, 143, 144, 145, 146, 147, 148, 149, 150, 151, 152, 153, 160, 163, 165], [0.1165, 0.08839, 0.8561, 0.8544, 0.0848, 0.8135, 0.92, 0.9095, 0.9726, 0.9893, 0.5254, 0.849, 0.9893, 0.9936, 0.9993, 0.9871, 0.9952, 0.9974, 0.9893, 0.1259, 0.1085, 0.09961]): _vg.add([_i], _w, 'REPLACE')
_vg = ob_wolf.vertex_groups.new(name='BackFoot.L')
for _i, _w in zip([110, 111, 112, 113, 114, 115, 116, 117, 118, 119, 120, 121, 122, 123, 124, 125, 126, 127, 128], [0.06167, 0.05665, 0.02884, 0.03483, 0.05191, 0.04489, 0.8937, 0.8981, 0.9146, 0.9851, 0.8817, 0.8888, 0.9508, 0.9969, 1.0, 0.9415, 0.9895, 0.9871, 0.9421]): _vg.add([_i], _w, 'REPLACE')
_m = ob_wolf.modifiers.new('Armature', 'ARMATURE')
_m.object = ob_armature

# ---- collection membership
col_collection_1.objects.link(ob_armature)
col_collection_1.objects.link(ob_wolf)

# ---- scene / render settings (as saved in the file)
scene.frame_start = 1; scene.frame_end = 16; scene.frame_set(0)
scene.render.engine = 'CYCLES'
scene.render.dither_intensity = 0.0
scene.cycles.use_denoising = False
scene.cycles.samples = 200
scene.cycles.sampling_pattern = 'TABULATED_SOBOL'
scene.cycles.light_sampling_threshold = 0.0
scene.cycles.use_adaptive_sampling = False
scene.cycles.use_light_tree = False
scene.cycles.caustics_reflective = False
scene.cycles.caustics_refractive = False
scene.cycles.blur_glossy = 0.0
scene.cycles.max_bounces = 2
scene.cycles.pixel_filter_type = 'GAUSSIAN'
scene.cycles.sample_clamp_indirect = 0.0
scene.view_settings.view_transform = 'Standard'
bpy.context.view_layer.update()

# ---- added for rendering (the .blend has no active camera and no usable light): camera, sun
cam_auto = bpy.data.cameras.new('AutoCamera')
cam_auto.lens = 50.0
cam_auto.sensor_width = 36.0
cam_auto.clip_end = 1000.0
ob_auto_camera = bpy.data.objects.new('AutoCamera', cam_auto)
scene.collection.objects.link(ob_auto_camera)
ob_auto_camera.location = (6.46816, -7.53746, 6.92399)
ob_auto_camera.rotation_euler = (1.09748, -7.21219e-08, 0.694738)
scene.camera = ob_auto_camera
light_auto_sun = bpy.data.lights.new('AutoSun', 'SUN')
light_auto_sun.energy = 3.0
light_auto_sun.angle = 0.0523599
ob_auto_sun = bpy.data.objects.new('AutoSun', light_auto_sun)
scene.collection.objects.link(ob_auto_sun)
ob_auto_sun.rotation_euler = (0.872665, 0.174533, 0.523599)
bpy.context.view_layer.update()
